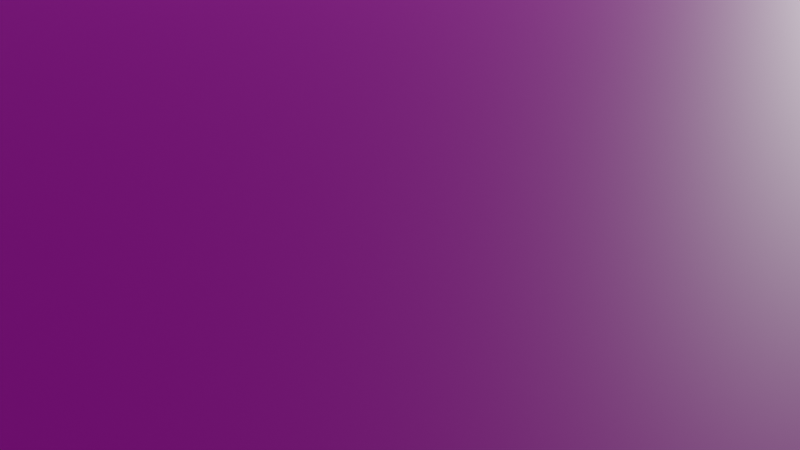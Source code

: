 # Source: castle.blend  (saved by Blender 3.5.10; exported with 4.5.12 LTS)
import bpy
from mathutils import Matrix  # noqa: F401  (used for matrix-valued properties, if any)

bpy.ops.wm.read_factory_settings(use_empty=True)
scene = bpy.context.scene
scene.name = 'Scene'

# ---- collections
col_collection = bpy.data.collections.new('Collection'); scene.collection.children.link(col_collection)

# ---- images (referenced by path relative to the original .blend; pixels are not part of the script)
import os
ASSET_DIR = os.environ.get("B2B_ASSET_DIR", "")  # directory of the original .blend (textures are referenced by path, not embedded)
HERE = os.path.dirname(os.path.abspath(__file__))  # packed textures are extracted next to this script under _unpacked/

def load_image(name, relpath, width, height, colorspace="sRGB"):
    """Load a texture the original file referenced (path relative to the .blend, or extracted next to this script)."""
    p = next((c for c in (os.path.join(HERE, relpath), os.path.join(ASSET_DIR, relpath)) if relpath and os.path.exists(c)), "")
    if p:
        img = bpy.data.images.load(p, check_existing=True)
        img.name = name
    else:  # same state as the original file: an image datablock whose file is absent (Cycles renders it pink)
        img = bpy.data.images.new(name, width, height)
        img.source = "FILE"
        img.filepath = "//" + (relpath or name)
    img.colorspace_settings.name = colorspace
    return img
img_diffusecolor_texture = load_image('DiffuseColor_Texture', 'GridBox_Default.png', 1024, 1024, 'sRGB')
img_diffusecolor_texture_001 = load_image('DiffuseColor_Texture.001', 'GridBox_Default.png', 1024, 1024, 'Non-Color')

# ---- materials (node trees are filled in below, after node groups)
mat_probuilderdefault = bpy.data.materials.new('ProBuilderDefault')
mat_probuilderdefault.surface_render_method = 'BLENDED'
mat_probuilderdefault.blend_method = 'BLEND'
mat_probuilderdefault.use_transparency_overlap = False
mat_probuilderdefault.show_transparent_back = False
mat_probuilderdefault.use_transparent_shadow = False
mat_probuilderdefault.diffuse_color = (1.0, 1.0, 1.0, 1.0)
mat_probuilderdefault.roughness = 0.5528

# ---- material node trees
mat_probuilderdefault.use_nodes = True; mat_probuilderdefault.node_tree.nodes.clear()
_N = mat_probuilderdefault.node_tree.nodes; _L = mat_probuilderdefault.node_tree.links
n0 = _N.new('ShaderNodeBsdfPrincipled'); n0.name = 'Principled BSDF'; n0.location = (10, 300)
n0.distribution = 'GGX'
n0.subsurface_method = 'RANDOM_WALK_SKIN'
n0.inputs[2].default_value = 0.5528
n0.inputs[3].default_value = 1.45
n0.inputs[27].default_value = (0.0, 0.0, 0.0, 1.0)
n0.inputs[28].default_value = 1.0
n1 = _N.new('ShaderNodeOutputMaterial'); n1.name = 'Material Output'; n1.location = (300, 300)
n2 = _N.new('ShaderNodeNormalMap'); n2.name = 'Normal Map'; n2.location = (-300, -300)
n2.label = 'Normal/Map'
n2.inputs[0].default_value = 0.0
n3 = _N.new('ShaderNodeTexImage'); n3.name = 'Image Texture'; n3.location = (-300, 600)
n3.image = img_diffusecolor_texture
n4 = _N.new('ShaderNodeTexImage'); n4.name = 'Image Texture.001'; n4.location = (-300, 0)
n4.image = img_diffusecolor_texture_001
_L.new(n0.outputs[0], n1.inputs[0])
_L.new(n2.outputs[0], n0.inputs[5])
_L.new(n3.outputs[0], n0.inputs[0])
_L.new(n4.outputs[1], n0.inputs[4])
n1.is_active_output = True

# ---- world
world_world = bpy.data.worlds.new('World'); scene.world = world_world
world_world.use_nodes = True; world_world.node_tree.nodes.clear()
_N = world_world.node_tree.nodes; _L = world_world.node_tree.links
n0 = _N.new('ShaderNodeOutputWorld'); n0.name = 'World Output'; n0.location = (300, 300)
n1 = _N.new('ShaderNodeBackground'); n1.name = 'Background'; n1.location = (10, 300)
n1.inputs[0].default_value = (0.05088, 0.05088, 0.05088, 1.0)
_L.new(n1.outputs[0], n0.inputs[0])
n0.is_active_output = True
world_world.color = (0.05088, 0.05088, 0.05088)
world_world.use_sun_shadow = False
world_world.sun_shadow_jitter_overblur = 0.0

# ---- cameras
cam_camera = bpy.data.cameras.new('Camera')
cam_camera.clip_end = 100.0
cam_camera.ortho_scale = 7.314

# ---- lights
light_light = bpy.data.lights.new('Light', 'POINT')
light_light.transmission_factor = 0.0
light_light.energy = 1000.0
light_light.shadow_soft_size = 0.1
light_light.shadow_maximum_resolution = 0.006
light_light.use_absolute_resolution = True

# ---- meshes
me_scene = bpy.data.meshes.new('Scene')
me_scene.from_pydata([(-189.9, 0.01001, 1325.0), (-241.4, 310.1, 1278.0), (-763.5, 310.1, 1278.0), (-770.0, 0.01001, 1325.0), (-934.7, 0.01001, 1325.0), (-1099.0, 0.01001, 1325.0), (-1048.0, 310.1, 1278.0), (-927.9, 310.1, 1278.0), (-1099.0, 0.01001, 1129.0), (-1099.0, 0.01001, 932.4), (-1048.0, 310.1, 979.2), (-1048.0, 310.1, 1129.0), (-189.9, 0.01001, 932.4), (-241.4, 310.1, 979.2), (-189.9, 0.01001, 1129.0), (-241.4, 310.1, 1129.0), (-763.5, 310.1, 979.2), (-763.5, 310.1, 1129.0), (-770.0, 0.01001, 932.4), (-770.0, 0.01001, 1129.0), (-927.9, 310.1, 979.2), (-927.9, 310.1, 1129.0), (-934.7, 0.01001, 1129.0), (-934.7, 0.01001, 932.4), (-765.5, 196.4, 964.7), (-930.0, 195.6, 964.6)], [], [(11, 7, 21), (6, 7, 11), (10, 21, 20), (11, 21, 10), (16, 15, 13), (17, 15, 16), (17, 1, 15), (2, 1, 17), (21, 2, 17), (7, 2, 21), (7, 6, 4), (4, 6, 5), (2, 7, 3), (3, 7, 4), (3, 0, 1), (3, 1, 2), (22, 8, 9), (22, 9, 23), (14, 19, 18), (14, 18, 12), (19, 22, 23), (19, 23, 18), (0, 3, 19), (0, 19, 14), (3, 4, 22), (3, 22, 19), (4, 5, 8), (4, 8, 22), (24, 12, 18), (12, 24, 13), (13, 24, 16), (25, 18, 23), (25, 24, 18), (25, 9, 10), (25, 23, 9), (10, 20, 25), (16, 24, 17), (20, 21, 25), (11, 10, 8), (8, 10, 9), (8, 5, 6), (8, 6, 11), (1, 14, 15), (0, 14, 1), (13, 14, 12), (13, 15, 14)])
me_scene.polygons.foreach_set('use_smooth', [True] * 46)
_k = set([(0, 1), (0, 3), (0, 14), (1, 2), (1, 15), (2, 7), (2, 21), (3, 4), (4, 5), (5, 6), (5, 8), (6, 7), (6, 11), (8, 9), (9, 10), (9, 23), (10, 11), (10, 20), (12, 13), (12, 14), (12, 18), (13, 15), (13, 16), (16, 17), (16, 24), (18, 23), (18, 24), (20, 21), (20, 25)])
me_scene.attributes.new('sharp_edge', 'BOOLEAN', 'EDGE').data.foreach_set('value', [ (min(e.vertices), max(e.vertices)) in _k for e in me_scene.edges])
_uv = me_scene.uv_layers.new(name='UVSet0')
_uv.uv.foreach_set('vector', [8.58, -1.961, 7.38, -0.4681, 7.38, -1.961, 8.58, -0.4681, 7.38, -0.4681, 8.58, -1.961, 8.58, -3.454, 7.38, -1.961, 7.38, -3.454, 8.58, -1.961, 7.38, -1.961, 8.58, -3.454, 5.736, -3.454, 0.5153, -1.961, 0.5153, -3.454, 5.736, -1.961, 0.5153, -1.961, 5.736, -3.454, 5.736, -1.961, 0.5153, -0.4681, 0.5153, -1.961, 5.736, -0.4681, 0.5153, -0.4681, 5.736, -1.961, 7.38, -1.961, 5.736, -0.4681, 5.736, -1.961, 7.38, -0.4681, 5.736, -0.4681, 7.38, -1.961, -7.38, 3.136, -8.58, 3.136, -7.448, 0.0, -7.448, 0.0, -8.58, 3.136, -9.095, 0.0, -5.736, 3.136, -7.38, 3.136, -5.801, 0.0, -5.801, 0.0, -7.38, 3.136, -7.448, 0.0, -5.801, 0.0, 4.768e-07, 0.0, -0.5153, 3.136, -5.801, 0.0, -0.5153, 3.136, -5.736, 3.136, -7.448, -1.961, -9.095, -1.961, -9.095, -3.923, -7.448, -1.961, -9.095, -3.923, -7.448, -3.923, 4.768e-07, -1.961, -5.801, -1.961, -5.801, -3.923, 4.768e-07, -1.961, -5.801, -3.923, 4.768e-07, -3.923, -5.801, -1.961, -7.448, -1.961, -7.448, -3.923, -5.801, -1.961, -7.448, -3.923, -5.801, -3.923, 4.768e-07, 0.0, -5.801, 0.0, -5.801, -1.961, 4.768e-07, 0.0, -5.801, -1.961, 4.768e-07, -1.961, -5.801, 0.0, -7.448, 0.0, -7.448, -1.961, -5.801, 0.0, -7.448, -1.961, -5.801, -1.961, -7.448, 0.0, -9.095, 0.0, -9.095, -1.961, -7.448, 0.0, -9.095, -1.961, -7.448, -1.961, 5.756, 1.58, -4.402e-07, -0.5855, 5.801, -0.5855, -4.402e-07, -0.5855, 5.756, 1.58, 0.5153, 2.55, 0.5153, 2.55, 5.756, 1.58, 5.736, 2.55, 7.401, 1.572, 5.801, -0.5855, 7.448, -0.5855, 7.401, 1.572, 5.756, 1.58, 5.801, -0.5855, 7.401, 1.572, 9.095, -0.5855, 8.58, 2.55, 7.401, 1.572, 7.448, -0.5855, 9.095, -0.5855, 8.58, 2.55, 7.38, 2.55, 7.401, 1.572, 9.792, 2.966, 9.647, 1.829, 11.29, 2.966, -9.792, 2.929, -11.29, 2.929, -9.646, 1.784, -1.961, 1.652, -3.454, 1.652, -1.961, -1.491, -1.961, -1.491, -3.454, 1.652, -3.923, -1.491, -1.961, -1.491, 0.0, -1.491, -0.4681, 1.652, -1.961, -1.491, -0.4681, 1.652, -1.961, 1.652, 0.4681, 3.143, 1.961, -7.817e-08, 1.961, 3.143, 0.0, -7.817e-08, 1.961, -7.817e-08, 0.4681, 3.143, 3.454, 3.143, 1.961, -7.817e-08, 3.923, -7.817e-08, 3.454, 3.143, 1.961, 3.143, 1.961, -7.817e-08])
_uv.active_render = True
_uv = me_scene.uv_layers.new(name='UVSet2')
_uv.uv.foreach_set('vector', [0.0, 0.0, 0.0, 0.0, 0.0, 0.0, 0.0, 0.0, 0.0, 0.0, 0.0, 0.0, 0.0, 0.0, 0.0, 0.0, 0.0, 0.0, 0.0, 0.0, 0.0, 0.0, 0.0, 0.0, 0.0, 0.0, 0.0, 0.0, 0.0, 0.0, 0.0, 0.0, 0.0, 0.0, 0.0, 0.0, 0.0, 0.0, 0.0, 0.0, 0.0, 0.0, 0.0, 0.0, 0.0, 0.0, 0.0, 0.0, 0.0, 0.0, 0.0, 0.0, 0.0, 0.0, 0.0, 0.0, 0.0, 0.0, 0.0, 0.0, 0.0, 0.0, 0.0, 0.0, 0.0, 0.0, 0.0, 0.0, 0.0, 0.0, 0.0, 0.0, 0.0, 0.0, 0.0, 0.0, 0.0, 0.0, 0.0, 0.0, 0.0, 0.0, 0.0, 0.0, 0.0, 0.0, 0.0, 0.0, 0.0, 0.0, 0.0, 0.0, 0.0, 0.0, 0.0, 0.0, 0.0, 0.0, 0.0, 0.0, 0.0, 0.0, 0.0, 0.0, 0.0, 0.0, 0.0, 0.0, 0.0, 0.0, 0.0, 0.0, 0.0, 0.0, 0.0, 0.0, 0.0, 0.0, 0.0, 0.0, 0.0, 0.0, 0.0, 0.0, 0.0, 0.0, 0.0, 0.0, 0.0, 0.0, 0.0, 0.0, 0.0, 0.0, 0.0, 0.0, 0.0, 0.0, 0.0, 0.0, 0.0, 0.0, 0.0, 0.0, 0.0, 0.0, 0.0, 0.0, 0.0, 0.0, 0.0, 0.0, 0.0, 0.0, 0.0, 0.0, 0.0, 0.0, 0.0, 0.0, 0.0, 0.0, 0.0, 0.0, 0.0, 0.0, 0.0, 0.0, 0.0, 0.0, 0.0, 0.0, 0.0, 0.0, 0.0, 0.0, 0.0, 0.0, 0.0, 0.0, 0.0, 0.0, 0.0, 0.0, 0.0, 0.0, 0.0, 0.0, 0.0, 0.0, 0.0, 0.0, 0.0, 0.0, 0.0, 0.0, 0.0, 0.0, 0.0, 0.0, 0.0, 0.0, 0.0, 0.0, 0.0, 0.0, 0.0, 0.0, 0.0, 0.0, 0.0, 0.0, 0.0, 0.0, 0.0, 0.0, 0.0, 0.0, 0.0, 0.0, 0.0, 0.0, 0.0, 0.0, 0.0, 0.0, 0.0, 0.0, 0.0, 0.0, 0.0, 0.0, 0.0, 0.0, 0.0, 0.0, 0.0, 0.0, 0.0, 0.0, 0.0, 0.0, 0.0, 0.0, 0.0, 0.0, 0.0, 0.0, 0.0, 0.0, 0.0, 0.0, 0.0, 0.0, 0.0, 0.0, 0.0, 0.0, 0.0, 0.0, 0.0, 0.0, 0.0, 0.0, 0.0, 0.0, 0.0, 0.0, 0.0, 0.0, 0.0, 0.0, 0.0, 0.0, 0.0, 0.0])
_uv = me_scene.uv_layers.new(name='UVSet3')
_uv.uv.foreach_set('vector', [0.0, 0.0, 0.0, 0.0, 0.0, 0.0, 0.0, 0.0, 0.0, 0.0, 0.0, 0.0, 0.0, 0.0, 0.0, 0.0, 0.0, 0.0, 0.0, 0.0, 0.0, 0.0, 0.0, 0.0, 0.0, 0.0, 0.0, 0.0, 0.0, 0.0, 0.0, 0.0, 0.0, 0.0, 0.0, 0.0, 0.0, 0.0, 0.0, 0.0, 0.0, 0.0, 0.0, 0.0, 0.0, 0.0, 0.0, 0.0, 0.0, 0.0, 0.0, 0.0, 0.0, 0.0, 0.0, 0.0, 0.0, 0.0, 0.0, 0.0, 0.0, 0.0, 0.0, 0.0, 0.0, 0.0, 0.0, 0.0, 0.0, 0.0, 0.0, 0.0, 0.0, 0.0, 0.0, 0.0, 0.0, 0.0, 0.0, 0.0, 0.0, 0.0, 0.0, 0.0, 0.0, 0.0, 0.0, 0.0, 0.0, 0.0, 0.0, 0.0, 0.0, 0.0, 0.0, 0.0, 0.0, 0.0, 0.0, 0.0, 0.0, 0.0, 0.0, 0.0, 0.0, 0.0, 0.0, 0.0, 0.0, 0.0, 0.0, 0.0, 0.0, 0.0, 0.0, 0.0, 0.0, 0.0, 0.0, 0.0, 0.0, 0.0, 0.0, 0.0, 0.0, 0.0, 0.0, 0.0, 0.0, 0.0, 0.0, 0.0, 0.0, 0.0, 0.0, 0.0, 0.0, 0.0, 0.0, 0.0, 0.0, 0.0, 0.0, 0.0, 0.0, 0.0, 0.0, 0.0, 0.0, 0.0, 0.0, 0.0, 0.0, 0.0, 0.0, 0.0, 0.0, 0.0, 0.0, 0.0, 0.0, 0.0, 0.0, 0.0, 0.0, 0.0, 0.0, 0.0, 0.0, 0.0, 0.0, 0.0, 0.0, 0.0, 0.0, 0.0, 0.0, 0.0, 0.0, 0.0, 0.0, 0.0, 0.0, 0.0, 0.0, 0.0, 0.0, 0.0, 0.0, 0.0, 0.0, 0.0, 0.0, 0.0, 0.0, 0.0, 0.0, 0.0, 0.0, 0.0, 0.0, 0.0, 0.0, 0.0, 0.0, 0.0, 0.0, 0.0, 0.0, 0.0, 0.0, 0.0, 0.0, 0.0, 0.0, 0.0, 0.0, 0.0, 0.0, 0.0, 0.0, 0.0, 0.0, 0.0, 0.0, 0.0, 0.0, 0.0, 0.0, 0.0, 0.0, 0.0, 0.0, 0.0, 0.0, 0.0, 0.0, 0.0, 0.0, 0.0, 0.0, 0.0, 0.0, 0.0, 0.0, 0.0, 0.0, 0.0, 0.0, 0.0, 0.0, 0.0, 0.0, 0.0, 0.0, 0.0, 0.0, 0.0, 0.0, 0.0, 0.0, 0.0, 0.0, 0.0, 0.0, 0.0, 0.0, 0.0, 0.0, 0.0, 0.0, 0.0, 0.0, 0.0, 0.0, 0.0])
me_scene.materials.append(mat_probuilderdefault)
me_scene.update()
me_scene.normals_split_custom_set([tuple(v) for v in zip(*[iter([0.0, 1.0, 0.0, 0.0, 1.0, 0.0, 0.0, 1.0, 0.0, 0.0, 1.0, 0.0, 0.0, 1.0, 0.0, 0.0, 1.0, 0.0, 0.0, 1.0, 0.0, 0.0, 1.0, 0.0, 0.0, 1.0, 0.0, 0.0, 1.0, 0.0, 0.0, 1.0, 0.0, 0.0, 1.0, 0.0, 0.0, 1.0, 0.0, 0.0, 1.0, 0.0, 0.0, 1.0, 0.0, 0.0, 1.0, 0.0, 0.0, 1.0, 0.0, 0.0, 1.0, 0.0, 0.0, 1.0, 0.0, 0.0, 1.0, 0.0, 0.0, 1.0, 0.0, 0.0, 1.0, 0.0, 0.0, 1.0, 0.0, 0.0, 1.0, 0.0, 0.0, 1.0, 0.0, 0.0, 1.0, 0.0, 0.0, 1.0, 0.0, 0.0, 1.0, 0.0, 0.0, 1.0, 0.0, 0.0, 1.0, 0.0, 0.0, 0.1493, 0.9888, 0.0, 0.1493, 0.9888, 0.0, 0.1493, 0.9888, 0.0, 0.1493, 0.9888, 0.0, 0.1493, 0.9888, 0.0, 0.1493, 0.9888, 0.0, 0.1493, 0.9888, 0.0, 0.1493, 0.9888, 0.0, 0.1493, 0.9888, 0.0, 0.1493, 0.9888, 0.0, 0.1493, 0.9888, 0.0, 0.1493, 0.9888, 0.0, 0.1493, 0.9888, 0.0, 0.1493, 0.9888, 0.0, 0.1493, 0.9888, 0.0, 0.1493, 0.9888, 0.0, 0.1493, 0.9888, 0.0, 0.1493, 0.9888, 0.0, -1.0, 0.0, 0.0, -1.0, 0.0, 0.0, -1.0, 0.0, 0.0, -1.0, 0.0, 0.0, -1.0, 0.0, 0.0, -1.0, 0.0, 0.0, -1.0, 0.0, 0.0, -1.0, 0.0, 0.0, -1.0, 0.0, 0.0, -1.0, 0.0, 0.0, -1.0, 0.0, 0.0, -1.0, 0.0, 0.0, -1.0, 0.0, 0.0, -1.0, 0.0, 0.0, -1.0, 0.0, 0.0, -1.0, 0.0, 0.0, -1.0, 0.0, 0.0, -1.0, 0.0, 0.0, -1.0, 0.0, 0.0, -1.0, 0.0, 0.0, -1.0, 0.0, 0.0, -1.0, 0.0, 0.0, -1.0, 0.0, 0.0, -1.0, 0.0, 0.0, -1.0, 0.0, 0.0, -1.0, 0.0, 0.0, -1.0, 0.0, 0.0, -1.0, 0.0, 0.0, -1.0, 0.0, 0.0, -1.0, 0.0, 0.0, -1.0, 0.0, 0.0, -1.0, 0.0, 0.0, -1.0, 0.0, 0.0, -1.0, 0.0, 0.0, -1.0, 0.0, 0.0, -1.0, 0.0, -0.001236, 0.1499, -0.9887, -0.002446, 0.1554, -0.9878, 0.0, 0.1624, -0.9867, -0.002446, 0.1554, -0.9878, -0.001236, 0.1499, -0.9887, -0.002446, 0.1374, -0.9905, -0.002446, 0.1374, -0.9905, -0.001236, 0.1499, -0.9887, 0.0, 0.1264, -0.992, 0.003877, 0.152, -0.9884, -2.691e-05, 0.1624, -0.9867, 0.0, 0.1625, -0.9867, 0.003877, 0.152, -0.9884, -0.001237, 0.1499, -0.9887, -2.691e-05, 0.1624, -0.9867, 0.003877, 0.152, -0.9884, 0.009669, 0.1543, -0.988, 0.009681, 0.1363, -0.9906, 0.003877, 0.152, -0.9884, 0.0, 0.1625, -0.9867, 0.009669, 0.1543, -0.988, 0.009681, 0.1363, -0.9906, 0.0, 0.1265, -0.992, 0.003877, 0.152, -0.9884, -0.9998, 0.01754, 0.0, -0.9998, 0.01754, 0.0, -0.9998, 0.01754, 0.0, 0.9998, -0.01849, 0.0, 0.9998, -0.01849, 0.0, 0.9998, -0.01849, 0.0, -0.9865, 0.1639, 0.0, -0.9865, 0.1639, 0.0, -0.9865, 0.1639, 0.0, -0.9865, 0.1639, 0.0, -0.9865, 0.1639, 0.0, -0.9865, 0.1639, 0.0, -0.9865, 0.1639, 0.0, -0.9865, 0.1639, 0.0, -0.9865, 0.1639, 0.0, -0.9865, 0.1639, 0.0, -0.9865, 0.1639, 0.0, -0.9865, 0.1639, 0.0, 0.9865, 0.1639, 0.0, 0.9865, 0.1639, 0.0, 0.9865, 0.1639, 0.0, 0.9865, 0.1639, 0.0, 0.9865, 0.1639, 0.0, 0.9865, 0.1639, 0.0, 0.9865, 0.1639, 0.0, 0.9865, 0.1639, 0.0, 0.9865, 0.1639, 0.0, 0.9865, 0.1639, 0.0, 0.9865, 0.1639, 0.0, 0.9865, 0.1639, 0.0])] * 3)])
me_scene_001 = bpy.data.meshes.new('Scene.001')
me_scene_001.from_pydata([(0.0001221, 0.0, 123.2), (-909.5, 0.0, 123.2), (2.782, 299.7, 12.0), (-858.0, 299.7, 12.0), (-909.5, 0.0, -515.4), (-858.0, 299.7, -404.3), (4.596e-05, 0.0, -515.4), (2.782, 299.7, -404.3)], [], [(0, 3, 1), (3, 4, 1), (5, 6, 4), (6, 2, 0), (2, 5, 3), (6, 1, 4), (0, 2, 3), (3, 5, 4), (5, 7, 6), (6, 7, 2), (2, 7, 5), (6, 0, 1)])
me_scene_001.polygons.foreach_set('use_smooth', [True] * 12)
_k = set([(0, 1), (0, 2), (0, 6), (1, 3), (1, 4), (2, 3), (2, 7), (3, 5), (4, 5), (4, 6), (5, 7), (6, 7)])
me_scene_001.attributes.new('sharp_edge', 'BOOLEAN', 'EDGE').data.foreach_set('value', [ (min(e.vertices), max(e.vertices)) in _k for e in me_scene_001.edges])
_uv = me_scene_001.uv_layers.new(name='UVSet0')
_uv.uv.foreach_set('vector', [1.205e-06, -0.4284, -8.58, 2.768, -9.095, -0.4284, 0.12, 1.5, -5.154, -1.541, 1.232, -1.541, 8.58, 1.404, -4.596e-07, -1.793, 9.095, -1.793, 5.154, 9.971e-09, -0.12, 2.997, -1.232, 9.971e-09, -0.02782, 0.12, 8.58, -4.043, 8.58, 0.12, 4.596e-07, -5.154, -9.095, 1.232, -9.095, -5.154, 1.205e-06, -0.4284, 0.02782, 2.768, -8.58, 2.768, 0.12, 1.5, -4.043, 1.5, -5.154, -1.541, 8.58, 1.404, -0.02782, 1.404, -4.596e-07, -1.793, 5.154, 9.971e-09, 4.043, 2.997, -0.12, 2.997, -0.02782, 0.12, -0.02782, -4.043, 8.58, -4.043, 4.596e-07, -5.154, 1.221e-06, 1.232, -9.095, 1.232])
me_scene_001.materials.append(mat_probuilderdefault)
me_scene_001.update()
me_scene_001.normals_split_custom_set([tuple(v) for v in zip(*[iter([2.119e-07, 0.3478, 0.9376, 6.625e-08, 0.3478, 0.9376, 1.344e-08, 0.3478, 0.9376, -0.9855, 0.1695, 0.0, -0.9855, 0.1695, 0.0, -0.9855, 0.1695, 0.0, -1.404e-07, 0.3478, -0.9376, -5.276e-07, 0.3478, -0.9376, 0.0, 0.3478, -0.9376, 1.0, -0.009283, -1.192e-07, 1.0, -0.009284, -1.191e-07, 1.0, -0.009284, -1.19e-07, 0.0, 1.0, -6.221e-08, 0.0, 1.0, -2.501e-08, 0.0, 1.0, 0.0, 0.0, -1.0, 0.0, 0.0, -1.0, 0.0, 0.0, -1.0, 0.0, 2.119e-07, 0.3478, 0.9376, 2.698e-07, 0.3478, 0.9376, 6.625e-08, 0.3478, 0.9376, -0.9855, 0.1695, 0.0, -0.9855, 0.1695, 0.0, -0.9855, 0.1695, 0.0, -1.404e-07, 0.3478, -0.9376, -6.815e-07, 0.3478, -0.9376, -5.276e-07, 0.3478, -0.9376, 1.0, -0.009283, -1.192e-07, 1.0, -0.009283, -1.194e-07, 1.0, -0.009284, -1.191e-07, 0.0, 1.0, -6.221e-08, 0.0, 1.0, -8.722e-08, 0.0, 1.0, -2.501e-08, 0.0, -1.0, 0.0, 0.0, -1.0, 0.0, 0.0, -1.0, 0.0])] * 3)])
me_scene_002 = bpy.data.meshes.new('Scene.002')
me_scene_002.from_pydata([(-1771.0, 0.0, -51.12), (-1771.0, 0.0, -1406.0), (-1633.0, 691.9, -189.0), (-1633.0, 691.9, -1268.0), (-22.51, 0.0, -1406.0), (-22.51, 0.0, -51.12), (-160.6, 691.9, -1268.0), (-160.6, 691.9, -189.0), (-309.0, 0.0, -51.12), (-309.0, 691.9, -189.0), (-309.0, 0.0, -1406.0), (-309.0, 691.9, -1268.0)], [], [(2, 1, 0), (6, 5, 4), (7, 8, 5), (2, 8, 9), (6, 10, 11), (9, 6, 11), (2, 11, 3), (4, 8, 10), (10, 0, 1), (2, 3, 1), (6, 7, 5), (7, 9, 8), (2, 0, 8), (6, 4, 10), (9, 7, 6), (2, 9, 11), (4, 5, 8), (10, 8, 0)])
me_scene_002.polygons.foreach_set('use_smooth', [True] * 18)
_k = set([(0, 1), (0, 2), (0, 8), (2, 3), (2, 9), (4, 5), (4, 6), (4, 10), (5, 7), (5, 8), (6, 7), (6, 11), (7, 9), (8, 10)])
me_scene_002.attributes.new('sharp_edge', 'BOOLEAN', 'EDGE').data.foreach_set('value', [ (min(e.vertices), max(e.vertices)) in _k for e in me_scene_002.edges])
_uv = me_scene_002.uv_layers.new(name='UVSet0')
_uv.uv.foreach_set('vector', [-1.89, 3.589, -14.06, -3.466, -0.5112, -3.466, 12.68, 7.1, 0.5112, 0.04406, 14.06, 0.04406, -1.606, 7.155, -3.09, 0.09994, -0.2251, 0.09994, -16.33, 7.155, -3.09, 0.09994, -3.09, 7.155, 1.606, 4.307, 3.09, -2.748, 3.09, 4.307, 3.09, -1.89, 1.606, -12.68, 3.09, -12.68, 16.33, -1.89, 3.09, -12.68, 16.33, -12.68, -0.2251, -14.06, -3.09, -0.5112, -3.09, -14.06, -3.09, -14.06, -17.71, -0.5112, -17.71, -14.06, -1.89, 3.589, -12.68, 3.589, -14.06, -3.466, 12.68, 7.1, 1.89, 7.1, 0.5112, 0.04406, -1.606, 7.155, -3.09, 7.155, -3.09, 0.09994, -16.33, 7.155, -17.71, 0.09994, -3.09, 0.09994, 1.606, 4.307, 0.2251, -2.748, 3.09, -2.748, 3.09, -1.89, 1.606, -1.89, 1.606, -12.68, 16.33, -1.89, 3.09, -1.89, 3.09, -12.68, -0.2251, -14.06, -0.2251, -0.5112, -3.09, -0.5112, -3.09, -14.06, -3.09, -0.5112, -17.71, -0.5112])
me_scene_002.materials.append(mat_probuilderdefault)
me_scene_002.update()
me_scene_002.normals_split_custom_set([tuple(v) for v in zip(*[iter([-0.9807, 0.1957, 0.0, -0.9807, 0.1957, 0.0, -0.9807, 0.1957, 0.0, 0.9807, 0.1957, 0.0, 0.9807, 0.1957, 0.0, 0.9807, 0.1957, 0.0, 0.0, 0.1955, 0.9807, 0.0, 0.1955, 0.9807, 0.0, 0.1955, 0.9807, 0.0, 0.1955, 0.9807, 0.0, 0.1955, 0.9807, 0.0, 0.1955, 0.9807, 0.0, 0.1955, -0.9807, 0.0, 0.1955, -0.9807, 0.0, 0.1955, -0.9807, 0.0, 1.0, 0.0, 0.0, 1.0, 0.0, 0.0, 1.0, 0.0, 0.0, 1.0, 0.0, 0.0, 1.0, 0.0, 0.0, 1.0, 0.0, 0.0, -1.0, 0.0, 0.0, -1.0, 0.0, 0.0, -1.0, 0.0, 0.0, -1.0, 0.0, 0.0, -1.0, 0.0, 0.0, -1.0, 0.0, -0.9807, 0.1957, 0.0, -0.9807, 0.1957, 0.0, -0.9807, 0.1957, 0.0, 0.9807, 0.1957, 0.0, 0.9807, 0.1957, 0.0, 0.9807, 0.1957, 0.0, 0.0, 0.1955, 0.9807, 0.0, 0.1955, 0.9807, 0.0, 0.1955, 0.9807, 0.0, 0.1955, 0.9807, 0.0, 0.1955, 0.9807, 0.0, 0.1955, 0.9807, 0.0, 0.1955, -0.9807, 0.0, 0.1955, -0.9807, 0.0, 0.1955, -0.9807, 0.0, 1.0, 0.0, 0.0, 1.0, 0.0, 0.0, 1.0, 0.0, 0.0, 1.0, 0.0, 0.0, 1.0, 0.0, 0.0, 1.0, 0.0, 0.0, -1.0, 0.0, 0.0, -1.0, 0.0, 0.0, -1.0, 0.0, 0.0, -1.0, 0.0, 0.0, -1.0, 0.0, 0.0, -1.0, 0.0])] * 3)])
me_scene_003 = bpy.data.meshes.new('Scene.003')
me_scene_003.from_pydata([(2148.0, 0.0, 657.5), (0.0, 0.0, 657.5), (2067.0, 596.7, 595.8), (80.54, 596.7, 595.8), (0.0, 0.0, 2.384e-05), (80.54, 596.7, 61.64), (2148.0, 0.0, 2.384e-05), (2067.0, 596.7, 61.64)], [], [(0, 3, 1), (3, 4, 1), (5, 6, 4), (7, 0, 6), (7, 3, 2), (0, 4, 6), (0, 2, 3), (3, 5, 4), (5, 7, 6), (7, 2, 0), (7, 5, 3), (0, 1, 4)])
me_scene_003.polygons.foreach_set('use_smooth', [True] * 12)
_k = set([(0, 1), (0, 2), (0, 6), (1, 3), (1, 4), (2, 3), (2, 7), (3, 5), (4, 5), (4, 6), (5, 7), (6, 7)])
me_scene_003.attributes.new('sharp_edge', 'BOOLEAN', 'EDGE').data.foreach_set('value', [ (min(e.vertices), max(e.vertices)) in _k for e in me_scene_003.edges])
_uv = me_scene_003.uv_layers.new(name='UVSet0')
_uv.uv.foreach_set('vector', [21.48, -0.6756, 0.8054, 5.323, 0.0, -0.6756, 5.958, 6.021, 2.384e-07, 0.0, 6.575, 0.0, -0.8054, 5.999, -21.48, 2.45e-08, 0.0, 2.45e-08, -0.6164, 3.148, -6.575, -2.873, -2.384e-07, -2.873, -20.67, 0.6164, -0.8054, 5.958, -20.67, 5.958, 21.48, 6.575, 0.0, 2.384e-07, 21.48, 2.384e-07, 21.48, -0.6756, 20.67, 5.323, 0.8054, 5.323, 5.958, 6.021, 0.6164, 6.021, 2.384e-07, 0.0, -0.8054, 5.999, -20.67, 5.999, -21.48, 2.45e-08, -0.6164, 3.148, -5.958, 3.148, -6.575, -2.873, -20.67, 0.6164, -0.8054, 0.6164, -0.8054, 5.958, 21.48, 6.575, 0.0, 6.575, 0.0, 2.384e-07])
me_scene_003.materials.append(mat_probuilderdefault)
me_scene_003.update()
me_scene_003.normals_split_custom_set([tuple(v) for v in zip(*[iter([0.0, 0.1028, 0.9947, 0.0, 0.1028, 0.9947, 0.0, 0.1028, 0.9947, -0.991, 0.1338, 0.0, -0.991, 0.1338, 0.0, -0.991, 0.1338, 0.0, 0.0, 0.1028, -0.9947, 0.0, 0.1028, -0.9947, 0.0, 0.1028, -0.9947, 0.991, 0.1338, 0.0, 0.991, 0.1338, 0.0, 0.991, 0.1338, 0.0, 0.0, 1.0, 0.0, 0.0, 1.0, 0.0, 0.0, 1.0, 0.0, 0.0, -1.0, 0.0, 0.0, -1.0, 0.0, 0.0, -1.0, 0.0, 0.0, 0.1028, 0.9947, 0.0, 0.1028, 0.9947, 0.0, 0.1028, 0.9947, -0.991, 0.1338, 0.0, -0.991, 0.1338, 0.0, -0.991, 0.1338, 0.0, 0.0, 0.1028, -0.9947, 0.0, 0.1028, -0.9947, 0.0, 0.1028, -0.9947, 0.991, 0.1338, 0.0, 0.991, 0.1338, 0.0, 0.991, 0.1338, 0.0, 0.0, 1.0, 0.0, 0.0, 1.0, 0.0, 0.0, 1.0, 0.0, 0.0, -1.0, 0.0, 0.0, -1.0, 0.0, 0.0, -1.0, 0.0])] * 3)])
me_scene_004 = bpy.data.meshes.new('Scene.004')
me_scene_004.from_pydata([(-94.73, 598.6, 350.6), (-589.5, 598.6, 350.6), (-94.73, 598.6, -86.74), (-589.5, 598.6, -86.74), (-43.14, 0.0, -86.74), (-641.1, 0.0, -86.74), (-43.14, 0.0, 350.6), (-641.1, 0.0, 350.6), (-615.3, 299.6, 350.6), (-68.94, 299.6, 350.6), (-615.3, 299.6, -86.74), (-68.94, 299.6, -86.74)], [], [(2, 1, 0), (6, 5, 4), (1, 9, 0), (1, 10, 8), (11, 5, 10), (11, 3, 2), (4, 9, 6), (11, 0, 9), (2, 3, 1), (6, 7, 5), (1, 8, 9), (1, 3, 10), (11, 4, 5), (11, 10, 3), (4, 11, 9), (11, 2, 0)])
me_scene_004.polygons.foreach_set('use_smooth', [True] * 16)
_k = set([(0, 1), (0, 2), (0, 9), (1, 3), (1, 8), (2, 3), (2, 11), (3, 10), (4, 5), (4, 6), (4, 11), (10, 11)])
me_scene_004.attributes.new('sharp_edge', 'BOOLEAN', 'EDGE').data.foreach_set('value', [ (min(e.vertices), max(e.vertices)) in _k for e in me_scene_004.edges])
_uv = me_scene_004.uv_layers.new(name='UVSet0')
_uv.uv.foreach_set('vector', [0.9473, -0.8674, 5.895, 3.506, 0.9473, 3.506, -0.4314, 3.506, -6.411, -0.8674, -0.4314, -0.8674, -5.895, 5.986, -0.6894, 2.996, -0.9473, 5.986, 3.506, 5.457, -0.8674, 2.456, 3.506, 2.456, 0.6894, 2.996, 6.411, 0.0, 6.153, 2.996, 0.6894, 2.996, 5.895, 5.986, 0.9473, 5.986, 0.8674, 0.03704, -3.506, 3.045, -3.506, 0.03704, 0.8674, 3.045, -3.506, 6.045, -3.506, 3.045, 0.9473, -0.8674, 5.895, -0.8674, 5.895, 3.506, -0.4314, 3.506, -6.411, 3.506, -6.411, -0.8674, -5.895, 5.986, -6.153, 2.996, -0.6894, 2.996, 3.506, 5.457, -0.8674, 5.457, -0.8674, 2.456, 0.6894, 2.996, 0.4314, 0.0, 6.411, 0.0, 0.6894, 2.996, 6.153, 2.996, 5.895, 5.986, 0.8674, 0.03704, 0.8674, 3.045, -3.506, 3.045, 0.8674, 3.045, 0.8674, 6.045, -3.506, 6.045])
me_scene_004.materials.append(mat_probuilderdefault)
me_scene_004.update()
me_scene_004.normals_split_custom_set([tuple(v) for v in zip(*[iter([0.0, 1.0, 0.0, 0.0, 1.0, 0.0, 0.0, 1.0, 0.0, 0.0, -1.0, 0.0, 0.0, -1.0, 0.0, 0.0, -1.0, 0.0, 0.0, 0.0, 1.0, 0.0, 0.0, 1.0, 0.0, 0.0, 1.0, -0.9963, 0.08597, 0.0, -0.9963, 0.08597, 0.0, -0.9963, 0.08597, 0.0, 0.0, 0.0, -1.0, 0.0, 0.0, -1.0, 0.0, 0.0, -1.0, 0.0, 0.0, -1.0, 0.0, 0.0, -1.0, 0.0, 0.0, -1.0, 0.9963, 0.08578, 0.0, 0.9963, 0.08588, 0.0, 0.9963, 0.08578, 0.0, 0.9963, 0.08588, 0.0, 0.9963, 0.08597, 0.0, 0.9963, 0.08588, 0.0, 0.0, 1.0, 0.0, 0.0, 1.0, 0.0, 0.0, 1.0, 0.0, 0.0, -1.0, 0.0, 0.0, -1.0, 0.0, 0.0, -1.0, 0.0, 0.0, 0.0, 1.0, 0.0, 0.0, 1.0, 0.0, 0.0, 1.0, -0.9963, 0.08597, 0.0, -0.9963, 0.08597, 0.0, -0.9963, 0.08597, 0.0, 0.0, 0.0, -1.0, 0.0, 0.0, -1.0, 0.0, 0.0, -1.0, 0.0, 0.0, -1.0, 0.0, 0.0, -1.0, 0.0, 0.0, -1.0, 0.9963, 0.08578, 0.0, 0.9963, 0.08588, 0.0, 0.9963, 0.08588, 0.0, 0.9963, 0.08588, 0.0, 0.9963, 0.08597, 0.0, 0.9963, 0.08597, 0.0])] * 3)])
me_scene_005 = bpy.data.meshes.new('Scene.005')
me_scene_005.from_pydata([(788.8, 0.0, -10.85), (0.0, 0.0, -10.85), (629.1, 588.0, -109.5), (159.7, 588.0, -109.5), (0.0, 0.0, -806.0), (159.7, 588.0, -639.0), (788.8, 0.0, -806.0), (629.1, 588.0, -639.0)], [], [(2, 1, 0), (1, 5, 4), (5, 6, 4), (7, 0, 6), (7, 3, 2), (0, 4, 6), (2, 3, 1), (1, 3, 5), (5, 7, 6), (7, 2, 0), (7, 5, 3), (0, 1, 4)])
me_scene_005.polygons.foreach_set('use_smooth', [True] * 12)
_k = set([(0, 1), (0, 2), (0, 6), (1, 3), (1, 4), (2, 3), (2, 7), (3, 5), (4, 5), (4, 6), (5, 7), (6, 7)])
me_scene_005.attributes.new('sharp_edge', 'BOOLEAN', 'EDGE').data.foreach_set('value', [ (min(e.vertices), max(e.vertices)) in _k for e in me_scene_005.edges])
_uv = me_scene_005.uv_layers.new(name='UVSet0')
_uv.uv.foreach_set('vector', [6.291, 5.98, 0.0, 0.01795, 7.888, 0.01795, -0.1085, 0.0, -6.39, 6.093, -8.06, 0.0, -1.597, 3.91, -7.888, -2.202, 0.0, -2.202, 6.39, 4.026, 0.1085, -2.067, 8.06, -2.067, -6.291, -6.39, -1.597, -1.095, -6.291, -1.095, 7.888, -0.1085, 0.0, -8.06, 7.888, -8.06, 6.291, 5.98, 1.597, 5.98, 0.0, 0.01795, -0.1085, 0.0, -1.095, 6.093, -6.39, 6.093, -1.597, 3.91, -6.291, 3.91, -7.888, -2.202, 6.39, 4.026, 1.095, 4.026, 0.1085, -2.067, -6.291, -6.39, -1.597, -6.39, -1.597, -1.095, 7.888, -0.1085, 0.0, -0.1085, 0.0, -8.06])
me_scene_005.materials.append(mat_probuilderdefault)
me_scene_005.update()
me_scene_005.normals_split_custom_set([tuple(v) for v in zip(*[iter([0.0, 0.1654, 0.9862, 0.0, 0.1654, 0.9862, 0.0, 0.1654, 0.9862, -0.9651, 0.262, 0.0, -0.9651, 0.262, 0.0, -0.9651, 0.262, 0.0, 0.0, 0.2733, -0.9619, 0.0, 0.2733, -0.9619, 0.0, 0.2733, -0.9619, 0.9651, 0.262, 0.0, 0.9651, 0.262, 0.0, 0.9651, 0.262, 0.0, 0.0, 1.0, 0.0, 0.0, 1.0, 0.0, 0.0, 1.0, 0.0, 0.0, -1.0, 0.0, 0.0, -1.0, 0.0, 0.0, -1.0, 0.0, 0.0, 0.1654, 0.9862, 0.0, 0.1654, 0.9862, 0.0, 0.1654, 0.9862, -0.9651, 0.262, 0.0, -0.9651, 0.262, 0.0, -0.9651, 0.262, 0.0, 0.0, 0.2733, -0.9619, 0.0, 0.2733, -0.9619, 0.0, 0.2733, -0.9619, 0.9651, 0.262, 0.0, 0.9651, 0.262, 0.0, 0.9651, 0.262, 0.0, 0.0, 1.0, 0.0, 0.0, 1.0, 0.0, 0.0, 1.0, 0.0, 0.0, -1.0, 0.0, 0.0, -1.0, 0.0, 0.0, -1.0, 0.0])] * 3)])
me_scene_006 = bpy.data.meshes.new('Scene.006')
me_scene_006.from_pydata([(477.0, 0.0, 301.8), (0.0, 0.0, 301.8), (404.3, 588.2, 258.4), (72.76, 588.2, 258.4), (0.0, 0.0, -856.7), (72.76, 588.2, -813.4), (477.0, 0.0, -856.7), (404.3, 588.2, -813.4)], [], [(2, 1, 0), (3, 4, 1), (5, 6, 4), (7, 0, 6), (7, 3, 2), (0, 4, 6), (2, 3, 1), (3, 5, 4), (5, 7, 6), (7, 2, 0), (7, 5, 3), (0, 1, 4)])
me_scene_006.polygons.foreach_set('use_smooth', [True] * 12)
_k = set([(0, 1), (0, 2), (0, 6), (1, 3), (1, 4), (2, 3), (2, 7), (3, 5), (4, 5), (4, 6), (5, 7), (6, 7)])
me_scene_006.attributes.new('sharp_edge', 'BOOLEAN', 'EDGE').data.foreach_set('value', [ (min(e.vertices), max(e.vertices)) in _k for e in me_scene_006.edges])
_uv = me_scene_006.uv_layers.new(name='UVSet0')
_uv.uv.foreach_set('vector', [4.043, 5.676, 0.0, -0.2219, 4.77, -0.2219, 2.584, 5.927, -8.567, 0.0, 3.018, 0.0, -0.7276, 5.268, -4.77, -0.6299, 0.0, -0.6299, 8.134, 5.342, -3.018, -0.5856, 8.567, -0.5856, -4.043, -8.134, -0.7276, 2.584, -4.043, 2.584, 4.77, 3.018, 0.0, -8.567, 4.77, -8.567, 4.043, 5.676, 0.7276, 5.676, 0.0, -0.2219, 2.584, 5.927, -8.134, 5.927, -8.567, 0.0, -0.7276, 5.268, -4.043, 5.268, -4.77, -0.6299, 8.134, 5.342, -2.584, 5.342, -3.018, -0.5856, -4.043, -8.134, -0.7276, -8.134, -0.7276, 2.584, 4.77, 3.018, 0.0, 3.018, 0.0, -8.567])
me_scene_006.materials.append(mat_probuilderdefault)
me_scene_006.update()
me_scene_006.normals_split_custom_set([tuple(v) for v in zip(*[iter([0.0, 0.07353, 0.9973, 0.0, 0.07353, 0.9973, 0.0, 0.07353, 0.9973, -0.9924, 0.1228, 0.0, -0.9924, 0.1228, 0.0, -0.9924, 0.1228, 0.0, 0.0, 0.07353, -0.9973, 0.0, 0.07353, -0.9973, 0.0, 0.07353, -0.9973, 0.9924, 0.1228, 0.0, 0.9924, 0.1228, 0.0, 0.9924, 0.1228, 0.0, 0.0, 1.0, 0.0, 0.0, 1.0, 0.0, 0.0, 1.0, 0.0, 0.0, -1.0, 0.0, 0.0, -1.0, 0.0, 0.0, -1.0, 0.0, 0.0, 0.07353, 0.9973, 0.0, 0.07353, 0.9973, 0.0, 0.07353, 0.9973, -0.9924, 0.1228, 0.0, -0.9924, 0.1228, 0.0, -0.9924, 0.1228, 0.0, 0.0, 0.07353, -0.9973, 0.0, 0.07353, -0.9973, 0.0, 0.07353, -0.9973, 0.9924, 0.1228, 0.0, 0.9924, 0.1228, 0.0, 0.9924, 0.1228, 0.0, 0.0, 1.0, 0.0, 0.0, 1.0, 0.0, 0.0, 1.0, 0.0, 0.0, -1.0, 0.0, 0.0, -1.0, 0.0, 0.0, -1.0, 0.0])] * 3)])
me_scene_007 = bpy.data.meshes.new('Scene.007')
me_scene_007.from_pydata([(-203.5, 0.0, 4.768e-05), (0.0, 0.0, 4.768e-05), (-203.5, 30.59, 4.768e-05), (0.0, 30.59, 4.768e-05), (-203.5, 30.59, -12.21), (0.0, 30.59, -12.21), (-203.5, 61.17, -12.21), (0.0, 61.17, -12.21), (-203.5, 61.17, -24.43), (0.0, 61.17, -24.43), (-203.5, 91.76, -24.43), (0.0, 91.76, -24.43), (-203.5, 91.76, -36.64), (0.0, 91.76, -36.64), (-203.5, 122.3, -36.64), (0.0, 122.3, -36.64), (-203.5, 122.3, -48.85), (0.0, 122.3, -48.85), (-203.5, 152.9, -48.85), (0.0, 152.9, -48.85), (-203.5, 152.9, -61.06), (0.0, 152.9, -61.06), (-203.5, 183.5, -61.06), (0.0, 183.5, -61.06), (-203.5, 183.5, -73.28), (0.0, 183.5, -73.28), (-203.5, 214.1, -73.28), (-7.774e-05, 214.1, -73.28), (-203.5, 214.1, -114.0), (-0.000102, 214.1, -114.0), (0.0, 0.0, -12.21), (0.0, 0.0, -24.43), (0.0, 0.0, -36.64), (-203.5, 0.0, -12.21), (-203.5, 0.0, -24.43), (-203.5, 0.0, -36.64)], [], [(5, 9, 7), (9, 13, 11), (8, 4, 6), (12, 8, 10), (2, 1, 3), (1, 2, 0), (4, 3, 5), (3, 4, 2), (6, 5, 7), (5, 6, 4), (8, 7, 9), (7, 8, 6), (10, 9, 11), (9, 10, 8), (12, 11, 13), (11, 12, 10), (14, 13, 15), (13, 14, 12), (16, 15, 17), (15, 16, 14), (18, 17, 19), (17, 18, 16), (20, 19, 21), (19, 20, 18), (22, 21, 23), (21, 22, 20), (24, 23, 25), (23, 24, 22), (26, 25, 27), (25, 26, 24), (28, 27, 29), (27, 28, 26), (3, 30, 5), (30, 3, 1), (5, 31, 9), (31, 5, 30), (9, 32, 13), (32, 9, 31), (33, 2, 4), (2, 33, 0), (34, 4, 8), (4, 34, 33), (35, 8, 12), (8, 35, 34)])
me_scene_007.polygons.foreach_set('use_smooth', [True] * 44)
_k = set([(0, 2), (1, 2), (1, 3), (2, 3), (2, 4), (3, 5), (4, 5), (4, 6), (5, 7), (6, 7), (6, 8), (7, 9), (8, 9), (8, 10), (9, 11), (9, 13), (10, 11), (10, 12), (11, 13), (12, 13), (14, 15), (16, 17), (18, 19), (20, 21), (22, 23), (24, 25), (26, 27)])
me_scene_007.attributes.new('sharp_edge', 'BOOLEAN', 'EDGE').data.foreach_set('value', [ (min(e.vertices), max(e.vertices)) in _k for e in me_scene_007.edges])
_uv = me_scene_007.uv_layers.new(name='UVSet0')
_uv.uv.foreach_set('vector', [0.1221, 0.3059, 0.2443, 0.6117, 0.1221, 0.6117, 0.2443, 0.6117, 0.3664, 0.9176, 0.2443, 0.9176, -0.2443, 0.6117, -0.1221, 0.3059, -0.1221, 0.6117, -0.3664, 0.9176, -0.2443, 0.6117, -0.2443, 0.9176, -2.035, 0.3059, 0.0, 0.0, 0.0, 0.3059, 0.0, 0.0, -2.035, 0.3059, -2.035, 0.0, 2.035, -0.1221, 0.0, 4.768e-07, 0.0, -0.1221, 0.0, 4.768e-07, 2.035, -0.1221, 2.035, 4.768e-07, -2.035, 0.6117, 0.0, 0.3059, 0.0, 0.6117, 0.0, 0.3059, -2.035, 0.6117, -2.035, 0.3059, 2.035, -0.2443, 0.0, -0.1221, 0.0, -0.2443, 0.0, -0.1221, 2.035, -0.2443, 2.035, -0.1221, -2.035, 0.9176, 0.0, 0.6117, 0.0, 0.9176, 0.0, 0.6117, -2.035, 0.9176, -2.035, 0.6117, 2.035, -0.3664, 0.0, -0.2443, 0.0, -0.3664, 0.0, -0.2443, 2.035, -0.3664, 2.035, -0.2443, -2.035, 1.223, 0.0, 0.9176, 0.0, 1.223, 0.0, 0.9176, -2.035, 1.223, -2.035, 0.9176, 2.035, -0.4885, 0.0, -0.3664, 0.0, -0.4885, 0.0, -0.3664, 2.035, -0.4885, 2.035, -0.3664, -2.035, 1.529, 0.0, 1.223, 0.0, 1.529, 0.0, 1.223, -2.035, 1.529, -2.035, 1.223, 2.035, -0.6106, 0.0, -0.4885, 0.0, -0.6106, 0.0, -0.4885, 2.035, -0.6106, 2.035, -0.4885, -2.035, 1.835, 0.0, 1.529, 0.0, 1.835, 0.0, 1.529, -2.035, 1.835, -2.035, 1.529, 2.035, -0.7328, 0.0, -0.6106, 0.0, -0.7328, 0.0, -0.6106, 2.035, -0.7328, 2.035, -0.6106, -2.035, 2.141, 2.146e-08, 1.835, -7.559e-07, 2.141, 2.146e-08, 1.835, -2.035, 2.141, -2.035, 1.835, 2.035, -1.14, 7.774e-07, -0.7328, 1.02e-06, -1.14, 7.774e-07, -0.7328, 2.035, -1.14, 2.035, -0.7328, -4.768e-07, 0.3059, 0.1221, 0.0, 0.1221, 0.3059, 0.1221, 0.0, -4.768e-07, 0.3059, -4.768e-07, 0.0, 0.1221, 0.3059, 0.2443, 0.0, 0.2443, 0.6117, 0.2443, 0.0, 0.1221, 0.3059, 0.1221, 0.0, 0.2443, 0.6117, 0.3664, 0.0, 0.3664, 0.9176, 0.3664, 0.0, 0.2443, 0.6117, 0.2443, 0.0, -0.1221, 0.0, 4.768e-07, 0.3059, -0.1221, 0.3059, 4.768e-07, 0.3059, -0.1221, 0.0, 4.768e-07, 0.0, -0.2443, 0.0, -0.1221, 0.3059, -0.2443, 0.6117, -0.1221, 0.3059, -0.2443, 0.0, -0.1221, 0.0, -0.3664, 0.0, -0.2443, 0.6117, -0.3664, 0.9176, -0.2443, 0.6117, -0.3664, 0.0, -0.2443, 0.0])
me_scene_007.materials.append(mat_probuilderdefault)
me_scene_007.update()
me_scene_007.normals_split_custom_set([tuple(v) for v in zip(*[iter([1.0, 0.0, 0.0, 1.0, 0.0, 0.0, 1.0, 0.0, 0.0, 1.0, 0.0, 0.0, 1.0, 0.0, 0.0, 1.0, 0.0, 0.0, -1.0, 0.0, 0.0, -1.0, 0.0, 0.0, -1.0, 0.0, 0.0, -1.0, 0.0, 0.0, -1.0, 0.0, 0.0, -1.0, 0.0, 0.0, 0.0, 0.0, 1.0, 0.0, 0.0, 1.0, 0.0, 0.0, 1.0, 0.0, 0.0, 1.0, 0.0, 0.0, 1.0, 0.0, 0.0, 1.0, 0.0, 1.0, 0.0, 0.0, 1.0, 0.0, 0.0, 1.0, 0.0, 0.0, 1.0, 0.0, 0.0, 1.0, 0.0, 0.0, 1.0, 0.0, 0.0, 0.0, 1.0, 0.0, 0.0, 1.0, 0.0, 0.0, 1.0, 0.0, 0.0, 1.0, 0.0, 0.0, 1.0, 0.0, 0.0, 1.0, 0.0, 1.0, 0.0, 0.0, 1.0, 0.0, 0.0, 1.0, 0.0, 0.0, 1.0, 0.0, 0.0, 1.0, 0.0, 0.0, 1.0, 0.0, 0.0, 0.0, 1.0, 0.0, 0.0, 1.0, 0.0, 0.0, 1.0, 0.0, 0.0, 1.0, 0.0, 0.0, 1.0, 0.0, 0.0, 1.0, 0.0, 1.0, 0.0, 0.0, 1.0, 0.0, 0.0, 1.0, 0.0, 0.0, 1.0, 0.0, 0.0, 1.0, 0.0, 0.0, 1.0, 0.0, 0.0, 0.0, 1.0, 0.0, 0.0, 1.0, 0.0, 0.0, 1.0, 0.0, 0.0, 1.0, 0.0, 0.0, 1.0, 0.0, 0.0, 1.0, 0.0, 1.0, 0.0, 0.0, 1.0, 0.0, 0.0, 1.0, 0.0, 0.0, 1.0, 0.0, 0.0, 1.0, 0.0, 0.0, 1.0, 0.0, 0.0, 0.0, 1.0, 0.0, 0.0, 1.0, 0.0, 0.0, 1.0, 0.0, 0.0, 1.0, 0.0, 0.0, 1.0, 0.0, 0.0, 1.0, 0.0, 1.0, 0.0, 0.0, 1.0, 0.0, 0.0, 1.0, 0.0, 0.0, 1.0, 0.0, 0.0, 1.0, 0.0, 0.0, 1.0, 0.0, 0.0, 0.0, 1.0, 0.0, 0.0, 1.0, 0.0, 0.0, 1.0, 0.0, 0.0, 1.0, 0.0, 0.0, 1.0, 0.0, 0.0, 1.0, 0.0, 1.0, 0.0, 0.0, 1.0, 0.0, 0.0, 1.0, 0.0, 0.0, 1.0, 0.0, 0.0, 1.0, 0.0, 0.0, 1.0, 0.0, 7.446e-09, 7.72e-07, 1.0, 7.099e-08, 9.741e-07, 1.0, 7.843e-08, 9.978e-07, 1.0, 7.099e-08, 9.741e-07, 1.0, 7.446e-09, 7.72e-07, 1.0, 0.0, 7.483e-07, 1.0, 0.0, 1.0, 1.159e-07, 0.0, 1.0, -5.239e-07, 0.0, 1.0, -6.313e-07, 0.0, 1.0, -5.239e-07, 0.0, 1.0, 1.159e-07, 0.0, 1.0, 2.233e-07, 1.0, 0.0, 0.0, 1.0, 0.0, 0.0, 1.0, 0.0, 0.0, 1.0, 0.0, 0.0, 1.0, 0.0, 0.0, 1.0, 0.0, 0.0, 1.0, 0.0, 0.0, 1.0, 0.0, 0.0, 1.0, 0.0, 0.0, 1.0, 0.0, 0.0, 1.0, 0.0, 0.0, 1.0, 0.0, 0.0, 1.0, 0.0, 0.0, 1.0, 0.0, 0.0, 1.0, 0.0, 0.0, 1.0, 0.0, 0.0, 1.0, 0.0, 0.0, 1.0, 0.0, 0.0, -1.0, 0.0, 0.0, -1.0, 0.0, 0.0, -1.0, 0.0, 0.0, -1.0, 0.0, 0.0, -1.0, 0.0, 0.0, -1.0, 0.0, 0.0, -1.0, 0.0, 0.0, -1.0, 0.0, 0.0, -1.0, 0.0, 0.0, -1.0, 0.0, 0.0, -1.0, 0.0, 0.0, -1.0, 0.0, 0.0, -1.0, 0.0, 0.0, -1.0, 0.0, 0.0, -1.0, 0.0, 0.0, -1.0, 0.0, 0.0, -1.0, 0.0, 0.0, -1.0, 0.0, 0.0])] * 3)])
me_scene_008 = bpy.data.meshes.new('Scene.008')
me_scene_008.from_pydata([(-203.5, -15.85, 4.768e-05), (3.245e-05, -15.85, 4.768e-05), (-203.5, 30.59, 4.768e-05), (0.0, 30.59, 4.768e-05), (-203.5, 30.59, -12.21), (0.0, 30.59, -12.21), (-203.5, 61.17, -12.21), (0.0, 61.17, -12.21), (-203.5, 61.17, -24.43), (0.0, 61.17, -24.43), (-203.5, 92.65, -24.43), (3.245e-05, 92.65, -24.43), (-203.5, 92.65, -36.64), (3.245e-05, 92.65, -36.64)], [], [(0, 3, 2), (2, 5, 4), (4, 7, 6), (6, 9, 8), (10, 9, 11), (10, 13, 12), (0, 1, 3), (2, 3, 5), (4, 5, 7), (6, 7, 9), (10, 8, 9), (10, 11, 13)])
me_scene_008.polygons.foreach_set('use_smooth', [True] * 12)
_k = set([(2, 3), (4, 5), (6, 7), (8, 9), (10, 11)])
me_scene_008.attributes.new('sharp_edge', 'BOOLEAN', 'EDGE').data.foreach_set('value', [ (min(e.vertices), max(e.vertices)) in _k for e in me_scene_008.edges])
_uv = me_scene_008.uv_layers.new(name='UVSet0')
_uv.uv.foreach_set('vector', [-2.035, -0.1585, 0.0, 0.3059, -2.035, 0.3059, 2.035, 4.768e-07, 0.0, -0.1221, 2.035, -0.1221, -2.035, 0.3059, 0.0, 0.6117, -2.035, 0.6117, 2.035, -0.1221, 0.0, -0.2443, 2.035, -0.2443, -2.035, 0.9265, 0.0, 0.6117, 3.245e-07, 0.9265, 2.035, -0.2443, -3.245e-07, -0.3664, 2.035, -0.3664, -2.035, -0.1585, 3.245e-07, -0.1585, 0.0, 0.3059, 2.035, 4.768e-07, 0.0, 4.768e-07, 0.0, -0.1221, -2.035, 0.3059, 0.0, 0.3059, 0.0, 0.6117, 2.035, -0.1221, 0.0, -0.1221, 0.0, -0.2443, -2.035, 0.9265, -2.035, 0.6117, 0.0, 0.6117, 2.035, -0.2443, -3.245e-07, -0.2443, -3.245e-07, -0.3664])
me_scene_008.materials.append(mat_probuilderdefault)
me_scene_008.update()
me_scene_008.normals_split_custom_set([tuple(v) for v in zip(*[iter([0.0, 0.0, 1.0, 0.0, 0.0, 1.0, 0.0, 0.0, 1.0, 0.0, 1.0, 0.0, 0.0, 1.0, 0.0, 0.0, 1.0, 0.0, 0.0, 0.0, 1.0, 0.0, 0.0, 1.0, 0.0, 0.0, 1.0, 0.0, 1.0, 0.0, 0.0, 1.0, 0.0, 0.0, 1.0, 0.0, 0.0, -2.424e-07, 1.0, 0.0, -2.424e-07, 1.0, 0.0, -2.424e-07, 1.0, 0.0, 1.0, 0.0, 0.0, 1.0, 0.0, 0.0, 1.0, 0.0, 0.0, 0.0, 1.0, 0.0, 0.0, 1.0, 0.0, 0.0, 1.0, 0.0, 1.0, 0.0, 0.0, 1.0, 0.0, 0.0, 1.0, 0.0, 0.0, 0.0, 1.0, 0.0, 0.0, 1.0, 0.0, 0.0, 1.0, 0.0, 1.0, 0.0, 0.0, 1.0, 0.0, 0.0, 1.0, 0.0, 0.0, -2.424e-07, 1.0, 0.0, -2.424e-07, 1.0, 0.0, -2.424e-07, 1.0, 0.0, 1.0, 0.0, 0.0, 1.0, 0.0, 0.0, 1.0, 0.0])] * 3)])
me_scene_009 = bpy.data.meshes.new('Scene.009')
me_scene_009.from_pydata([(-1521.0, 0.0, 1191.0), (-1521.0, 0.0, 347.8), (-1521.0, 306.0, 347.8), (-1521.0, 306.0, 1191.0), (345.2, 0.0, 347.8), (345.2, 0.0, 1191.0), (345.2, 306.0, 1191.0), (345.2, 306.0, 347.8), (-1066.0, 0.0, 1191.0), (-1066.0, 306.0, 1191.0), (-1066.0, 0.0, -6.113e-05), (0.0, 0.0, -9.537e-05), (0.0, 306.0, -9.849e-05), (-1066.0, 306.0, -9.985e-05), (-1066.0, 699.1, 347.8), (345.2, 699.1, 347.8), (345.2, 699.1, 1191.0), (-1066.0, 699.1, 1191.0), (-1066.0, 0.0, 347.8), (-1066.0, 306.0, 347.8), (-1401.0, 0.0, 1191.0), (-1401.0, 306.0, 1191.0), (-1401.0, 306.0, -9.985e-05), (-1401.0, 0.0, -6.113e-05), (-1521.0, 306.0, -9.849e-05), (-1521.0, 0.0, -9.537e-05), (-1521.0, 698.7, 347.8), (-1401.0, 698.7, 347.8), (-1401.0, 698.7, 1191.0), (-1521.0, 698.7, 1191.0), (-1401.0, 306.0, 347.8), (-1401.0, 0.0, 347.8), (-1521.0, 698.7, -9.985e-05), (-1401.0, 698.7, -9.985e-05), (-1521.0, 0.0, 72.9), (-1521.0, 306.0, 72.9), (0.0, 0.0, 72.9), (0.0, 306.0, 72.9), (-1066.0, 699.6, -9.985e-05), (0.0, 699.6, -9.985e-05), (0.0, 699.6, 72.9), (-1066.0, 699.6, 72.9), (-1066.0, 0.0, 72.9), (-1521.0, 698.7, 72.9), (-1401.0, 698.7, 72.9), (-1401.0, 699.6, -9.985e-05), (-1401.0, 699.6, 72.9), (-1066.0, 306.0, 72.9), (-1401.0, 306.0, 72.9), (-1401.0, 0.0, 72.9), (-121.0, 306.0, 74.09), (-121.9, 306.0, 220.1), (-437.8, 306.0, 73.76), (-441.4, 306.0, 218.7)], [], [(52, 50, 37), (47, 52, 37), (47, 53, 52), (19, 53, 47), (53, 7, 51), (53, 19, 7), (0, 2, 1), (2, 0, 3), (7, 5, 4), (5, 7, 6), (5, 9, 8), (9, 5, 6), (12, 10, 13), (10, 12, 11), (14, 16, 15), (16, 14, 17), (18, 5, 8), (5, 18, 4), (19, 15, 7), (15, 19, 14), (7, 16, 6), (16, 7, 15), (9, 14, 19), (14, 9, 17), (6, 17, 9), (17, 6, 16), (8, 21, 20), (21, 8, 9), (20, 3, 0), (3, 20, 21), (13, 23, 22), (23, 13, 10), (22, 25, 24), (25, 22, 23), (26, 28, 27), (28, 26, 29), (30, 9, 19), (9, 30, 21), (0, 31, 20), (31, 0, 1), (20, 18, 8), (18, 20, 31), (24, 33, 22), (33, 24, 32), (3, 26, 2), (26, 3, 29), (30, 28, 21), (28, 30, 27), (21, 29, 3), (29, 21, 28), (1, 35, 34), (35, 1, 2), (34, 24, 25), (24, 34, 35), (12, 36, 11), (36, 12, 37), (37, 4, 36), (4, 37, 7), (38, 40, 39), (40, 38, 41), (10, 36, 42), (36, 10, 11), (42, 4, 18), (4, 42, 36), (26, 44, 43), (44, 26, 27), (43, 33, 32), (33, 43, 44), (45, 41, 38), (41, 45, 46), (48, 19, 47), (19, 48, 30), (31, 34, 49), (34, 31, 1), (49, 25, 23), (25, 49, 34), (49, 18, 31), (18, 49, 42), (23, 42, 49), (42, 23, 10), (26, 35, 2), (35, 26, 43), (35, 32, 24), (32, 35, 43), (48, 33, 44), (33, 48, 22), (44, 30, 48), (30, 44, 27), (13, 39, 12), (39, 13, 38), (12, 40, 37), (40, 12, 39), (48, 45, 22), (45, 48, 46), (37, 41, 47), (41, 37, 40), (22, 38, 13), (38, 22, 45), (47, 46, 48), (46, 47, 41), (50, 7, 37), (7, 50, 51)])
me_scene_009.polygons.foreach_set('use_smooth', [True] * 102)
_k = set([(0, 1), (0, 3), (0, 20), (1, 34), (3, 29), (4, 5), (4, 7), (4, 36), (5, 6), (5, 8), (6, 16), (7, 15), (7, 19), (7, 37), (8, 20), (9, 17), (9, 19), (9, 21), (10, 11), (10, 23), (11, 12), (11, 36), (12, 39), (14, 15), (14, 17), (14, 19), (15, 16), (16, 17), (21, 28), (21, 30), (22, 33), (22, 45), (22, 48), (23, 25), (24, 25), (24, 32), (25, 34), (26, 29), (26, 43), (27, 28), (27, 44), (28, 29), (30, 48), (32, 33), (32, 43), (33, 44), (36, 37), (37, 40), (37, 47), (38, 39), (38, 45), (39, 40), (40, 41), (41, 46), (45, 46), (46, 48), (47, 48)])
me_scene_009.attributes.new('sharp_edge', 'BOOLEAN', 'EDGE').data.foreach_set('value', [ (min(e.vertices), max(e.vertices)) in _k for e in me_scene_009.edges])
_uv = me_scene_009.uv_layers.new(name='UVSet0')
_uv.uv.foreach_set('vector', [4.378, 0.7376, 1.21, 0.7409, 8.244e-09, 0.729, 10.66, 0.729, 4.378, 0.7376, 8.244e-09, 0.729, 10.66, 0.729, 4.414, 2.187, 4.378, 0.7376, 10.66, 3.478, 4.414, 2.187, 10.66, 0.729, 4.414, 2.187, -3.452, 3.478, 1.219, 2.201, 4.414, 2.187, 10.66, 3.478, -3.452, 3.478, 11.91, 0.0, 3.478, 3.06, 3.478, 0.0, 3.478, 3.06, 11.91, 0.0, 11.91, 3.06, -4.32, 3.06, -12.4, -7.001e-09, -4.32, 1.675e-07, -12.4, -7.001e-09, -4.32, 3.06, -12.4, 3.06, 3.452, -1.114e-05, -10.66, 3.06, -10.66, -1.114e-05, -10.66, 3.06, 3.452, -1.114e-05, 3.452, 3.06, -3.276e-15, 3.06, 10.66, 3.169e-14, 10.66, 3.06, 10.66, 3.169e-14, -3.276e-15, 3.06, -3.172e-15, 4.673e-14, 10.66, 3.478, -3.452, 11.91, -3.452, 3.478, -3.452, 11.91, 10.66, 3.478, 10.66, 11.91, -10.66, 3.478, 3.452, 11.91, -10.66, 11.91, 3.452, 11.91, -10.66, 3.478, 3.452, 3.478, 10.66, 3.06, -3.452, 6.991, -3.452, 3.06, -3.452, 6.991, 10.66, 3.06, 10.66, 6.991, -3.478, 3.06, -11.91, 6.991, -11.91, 3.06, -11.91, 6.991, -3.478, 3.06, -3.478, 6.991, 11.91, 3.06, 3.478, 6.991, 3.478, 3.06, 3.478, 6.991, 11.91, 3.06, 11.91, 6.991, 3.452, 3.06, -10.66, 6.991, -10.66, 3.06, -10.66, 6.991, 3.452, 3.06, 3.452, 6.991, -10.66, -1.114e-05, -14.01, 3.06, -14.01, -1.114e-05, -14.01, 3.06, -10.66, -1.114e-05, -10.66, 3.06, -14.01, -1.114e-05, -15.21, 3.06, -15.21, -1.114e-05, -15.21, 3.06, -14.01, -1.114e-05, -14.01, 3.06, 10.66, 3.06, 14.01, 3.223e-14, 14.01, 3.06, 14.01, 3.223e-14, 10.66, 3.06, 10.66, 3.169e-14, 14.01, 3.06, 15.21, 4.921e-14, 15.21, 3.06, 15.21, 4.921e-14, 14.01, 3.06, 14.01, 3.223e-14, 15.21, 3.478, 14.01, 11.91, 14.01, 3.478, 14.01, 11.91, 15.21, 3.478, 15.21, 11.91, 14.01, 3.478, 10.66, 11.91, 10.66, 3.478, 10.66, 11.91, 14.01, 3.478, 14.01, 11.91, -15.21, 11.91, -14.01, 3.478, -14.01, 11.91, -14.01, 3.478, -15.21, 11.91, -15.21, 3.478, -14.01, 11.91, -10.66, 3.478, -10.66, 11.91, -10.66, 3.478, -14.01, 11.91, -14.01, 3.478, 15.21, 3.06, 14.01, 6.987, 14.01, 3.06, 14.01, 6.987, 15.21, 3.06, 15.21, 6.987, 11.91, 3.06, 3.478, 6.987, 3.478, 3.06, 3.478, 6.987, 11.91, 3.06, 11.91, 6.987, -3.478, 3.06, -11.91, 6.987, -11.91, 3.06, -11.91, 6.987, -3.478, 3.06, -3.478, 6.987, -14.01, 3.06, -15.21, 6.987, -15.21, 3.06, -15.21, 6.987, -14.01, 3.06, -14.01, 6.987, 3.478, 0.0, 0.729, 3.06, 0.729, 0.0, 0.729, 3.06, 3.478, 0.0, 3.478, 3.06, 0.729, 0.0, -9.849e-07, 3.06, -9.537e-07, 0.0, -9.849e-07, 3.06, 0.729, 0.0, 0.729, 3.06, 9.438e-07, 3.06, -0.6986, -1.508e-08, 9.139e-07, 1.973e-14, -0.6986, -1.508e-08, 9.438e-07, 3.06, -0.6986, 3.06, -0.6986, 3.06, -4.32, 1.675e-07, -0.6986, -1.508e-08, -4.32, 1.675e-07, -0.6986, 3.06, -4.32, 3.06, 10.66, -9.985e-07, 0.0, 0.729, 0.0, -9.985e-07, 0.0, 0.729, 10.66, -9.985e-07, 10.66, 0.729, -10.66, -6.113e-07, 0.0, 0.729, -10.66, 0.729, 0.0, 0.729, -10.66, -6.113e-07, 0.0, -9.537e-07, -10.66, 0.729, 3.452, 3.478, -10.66, 3.478, 3.452, 3.478, -10.66, 0.729, 0.0, 0.729, 15.21, 3.478, 14.01, 0.729, 15.21, 0.729, 14.01, 0.729, 15.21, 3.478, 14.01, 3.478, 15.21, 0.729, 14.01, -9.985e-07, 15.21, -9.985e-07, 14.01, -9.985e-07, 15.21, 0.729, 14.01, 0.729, 14.01, -9.985e-07, 10.66, 0.729, 10.66, -9.985e-07, 10.66, 0.729, 14.01, -9.985e-07, 14.01, 0.729, 14.01, 0.729, 10.66, 3.478, 10.66, 0.729, 10.66, 3.478, 14.01, 0.729, 14.01, 3.478, -14.01, 3.478, -15.21, 0.729, -14.01, 0.729, -15.21, 0.729, -14.01, 3.478, -15.21, 3.478, -14.01, 0.729, -15.21, -9.537e-07, -14.01, -6.113e-07, -15.21, -9.537e-07, -14.01, 0.729, -15.21, 0.729, -14.01, 0.729, -10.66, 3.478, -14.01, 3.478, -10.66, 3.478, -14.01, 0.729, -10.66, 0.729, -14.01, -6.113e-07, -10.66, 0.729, -14.01, 0.729, -10.66, 0.729, -14.01, -6.113e-07, -10.66, -6.113e-07, 3.478, 6.987, 0.729, 3.06, 3.478, 3.06, 0.729, 3.06, 3.478, 6.987, 0.729, 6.987, 0.729, 3.06, -9.985e-07, 6.987, -9.849e-07, 3.06, -9.985e-07, 6.987, 0.729, 3.06, 0.729, 6.987, -0.729, 3.06, 9.985e-07, 6.987, -0.729, 6.987, 9.985e-07, 6.987, -0.729, 3.06, 9.985e-07, 3.06, -0.729, 6.987, -3.478, 3.06, -0.729, 3.06, -3.478, 3.06, -0.729, 6.987, -3.478, 6.987, 10.66, 3.06, 1.274e-15, 6.996, 1.256e-15, 3.06, 1.274e-15, 6.996, 10.66, 3.06, 10.66, 6.996, 9.849e-07, 3.06, -0.729, 6.996, -0.729, 3.06, -0.729, 6.996, 9.849e-07, 3.06, 9.985e-07, 6.996, 0.729, 3.06, -9.985e-07, 6.996, -9.985e-07, 3.06, -9.985e-07, 6.996, 0.729, 3.06, 0.729, 6.996, -2.854e-08, 3.06, -10.66, 6.996, -10.66, 3.06, -10.66, 6.996, -2.854e-08, 3.06, -2.854e-08, 6.996, 14.01, 3.06, 10.66, 6.996, 10.66, 3.06, 10.66, 6.996, 14.01, 3.06, 14.01, 6.996, -10.66, 3.06, -14.01, 6.996, -14.01, 3.06, -14.01, 6.996, -10.66, 3.06, -10.66, 6.996, 1.21, 0.7409, -3.452, 3.478, 1.226e-06, 0.729, -3.452, 3.478, 1.21, 0.7409, 1.219, 2.201])
me_scene_009.materials.append(mat_probuilderdefault)
me_scene_009.update()
me_scene_009.normals_split_custom_set([tuple(v) for v in zip(*[iter([-3.206e-08, 1.0, -6.868e-05, 3.736e-08, 1.0, -2.465e-05, 4.965e-07, 1.0, -6.629e-07, -4.881e-08, 1.0, -1.518e-08, -3.206e-08, 1.0, -6.868e-05, 4.965e-07, 1.0, -6.629e-07, -4.881e-08, 1.0, -1.518e-08, -2.724e-08, 1.0, 2.944e-07, -3.206e-08, 1.0, -6.868e-05, -2.836e-08, 1.0, 1.485e-08, -2.724e-08, 1.0, 2.944e-07, -4.881e-08, 1.0, -1.518e-08, -2.724e-08, 1.0, 2.944e-07, 5.742e-08, 1.0, 1.008e-07, 8.685e-08, 1.0, -2.422e-07, -2.724e-08, 1.0, 2.944e-07, -2.836e-08, 1.0, 1.485e-08, 5.742e-08, 1.0, 1.008e-07, -1.0, -3.202e-07, 0.0, -1.0, -2.732e-08, 0.0, -1.0, 6.737e-08, 0.0, -1.0, -2.732e-08, 0.0, -1.0, -3.202e-07, 0.0, -1.0, -2.333e-07, 0.0, 1.0, 5.748e-08, 0.0, 1.0, 5.364e-08, 0.0, 1.0, 2.422e-07, 0.0, 1.0, 5.364e-08, 0.0, 1.0, 5.748e-08, 0.0, 1.0, 3.285e-08, 0.0, 0.0, 1.197e-06, 1.0, 0.0, 6.944e-07, 1.0, 0.0, 1.197e-06, 1.0, 0.0, 6.944e-07, 1.0, 0.0, 1.197e-06, 1.0, 0.0, 4.432e-07, 1.0, -1.246e-08, -1.719e-08, -1.0, -2.335e-09, -1.162e-07, -1.0, 3.907e-10, -6.348e-08, -1.0, -2.335e-09, -1.162e-07, -1.0, -1.246e-08, -1.719e-08, -1.0, -3.213e-08, -1.022e-08, -1.0, 0.0, 1.0, 0.0, 0.0, 1.0, 0.0, 0.0, 1.0, 0.0, 0.0, 1.0, 0.0, 0.0, 1.0, 0.0, 0.0, 1.0, 0.0, 0.0, -1.0, 0.0, 0.0, -1.0, 0.0, 0.0, -1.0, 0.0, 0.0, -1.0, 0.0, 0.0, -1.0, 0.0, 0.0, -1.0, 0.0, 0.0, 1.553e-07, -1.0, 0.0, 1.553e-07, -1.0, 0.0, 1.553e-07, -1.0, 0.0, 1.553e-07, -1.0, 0.0, 1.553e-07, -1.0, 0.0, 1.553e-07, -1.0, 1.0, 5.748e-08, 0.0, 1.0, 1.218e-08, 0.0, 1.0, 3.285e-08, 0.0, 1.0, 1.218e-08, 0.0, 1.0, 5.748e-08, 0.0, 1.0, -1.271e-07, 0.0, -1.0, -8.679e-08, 0.0, -1.0, -2.748e-07, 0.0, -1.0, -3.922e-07, 0.0, -1.0, -2.748e-07, 0.0, -1.0, -8.679e-08, 0.0, -1.0, 3.06e-08, 0.0, 0.0, 4.432e-07, 1.0, 0.0, -3.105e-07, 1.0, 0.0, 6.944e-07, 1.0, 0.0, -3.105e-07, 1.0, 0.0, 4.432e-07, 1.0, 0.0, -3.105e-07, 1.0, 0.0, 1.197e-06, 1.0, 0.0, 7.98e-07, 1.0, 0.0, 1.197e-06, 1.0, 0.0, 7.98e-07, 1.0, 0.0, 1.197e-06, 1.0, 0.0, 6.944e-07, 1.0, 0.0, 1.197e-06, 1.0, 0.0, 5.985e-07, 1.0, 0.0, 1.197e-06, 1.0, 0.0, 5.985e-07, 1.0, 0.0, 1.197e-06, 1.0, 0.0, 7.98e-07, 1.0, 3.907e-10, -6.348e-08, -1.0, 1.418e-07, -1.266e-07, -1.0, 1.201e-08, -4.115e-08, -1.0, 1.418e-07, -1.266e-07, -1.0, 3.907e-10, -6.348e-08, -1.0, -2.335e-09, -1.162e-07, -1.0, 1.201e-08, -4.115e-08, -1.0, 2.13e-07, -9.872e-08, -1.0, -1.019e-08, -5.436e-09, -1.0, 2.13e-07, -9.872e-08, -1.0, 1.201e-08, -4.115e-08, -1.0, 1.418e-07, -1.266e-07, -1.0, 0.0, 1.0, 0.0, 0.0, 1.0, 0.0, 0.0, 1.0, 0.0, 0.0, 1.0, 0.0, 0.0, 1.0, 0.0, 0.0, 1.0, 0.0, 0.0, 1.0, 0.0, 0.0, 1.0, 0.0, -2.836e-08, 1.0, 1.485e-08, 0.0, 1.0, 0.0, 0.0, 1.0, 0.0, 0.0, 1.0, 0.0, 0.0, -1.0, 0.0, 0.0, -1.0, 0.0, 0.0, -1.0, 0.0, 0.0, -1.0, 0.0, 0.0, -1.0, 0.0, 0.0, -1.0, 0.0, 0.0, -1.0, 0.0, 0.0, -1.0, 0.0, 0.0, -1.0, 0.0, 0.0, -1.0, 0.0, 0.0, -1.0, 0.0, 0.0, -1.0, 0.0, -1.019e-08, -5.436e-09, -1.0, -2.137e-09, -2.803e-09, -1.0, 1.201e-08, -4.115e-08, -1.0, -2.137e-09, -2.803e-09, -1.0, -1.019e-08, -5.436e-09, -1.0, 0.0, -3.46e-09, -1.0, -1.0, -2.333e-07, 0.0, -1.0, -7.927e-08, 0.0, -1.0, -2.732e-08, 0.0, -1.0, -7.927e-08, 0.0, -1.0, -2.333e-07, 0.0, -1.0, 0.0, 0.0, 1.0, -8.617e-08, 0.0, 1.0, -6.617e-08, 0.0, 1.0, 0.0, 0.0, 1.0, -6.617e-08, 0.0, 1.0, -8.617e-08, 0.0, 1.0, -1.193e-07, 0.0, 0.0, 7.98e-07, 1.0, 0.0, 0.0, 1.0, 0.0, 5.985e-07, 1.0, 0.0, 0.0, 1.0, 0.0, 7.98e-07, 1.0, 0.0, 0.0, 1.0, -1.0, 6.737e-08, 0.0, -1.0, -2.333e-08, 0.0, -1.0, -8.851e-07, 0.0, -1.0, -2.333e-08, 0.0, -1.0, 6.737e-08, 0.0, -1.0, -2.732e-08, 0.0, -1.0, -8.851e-07, 0.0, -1.0, 4.228e-08, 0.0, -1.0, -9.747e-07, 0.0, -1.0, 4.228e-08, 0.0, -1.0, -8.851e-07, 0.0, -1.0, -2.333e-08, 0.0, 1.0, 0.0, 0.0, 1.0, 0.0, 0.0, 1.0, 0.0, 0.0, 1.0, 0.0, 0.0, 1.0, 0.0, 0.0, 1.0, 0.0, 0.0, 0.6229, -2.223e-07, -0.7823, 0.6229, -1.827e-07, -0.7823, 0.6229, -2.893e-07, -0.7823, 0.6229, -1.827e-07, -0.7823, 0.6229, -2.223e-07, -0.7823, 0.6229, -1.157e-07, -0.7823, 0.0, 1.0, 0.0, 0.0, 1.0, 0.0, 0.0, 1.0, 0.0, 0.0, 1.0, 0.0, 0.0, 1.0, 0.0, 0.0, 1.0, 0.0, 0.0, -1.0, 0.0, 0.0, -1.0, 0.0, 0.0, -1.0, 0.0, 0.0, -1.0, 0.0, 0.0, -1.0, 0.0, 0.0, -1.0, 0.0, 0.0, -1.0, 0.0, 0.0, -1.0, 0.0, 0.0, -1.0, 0.0, 0.0, -1.0, 0.0, 0.0, -1.0, 0.0, 0.0, -1.0, 0.0, 0.0, 1.0, 0.0, 0.0, 1.0, 0.0, 0.0, 1.0, 0.0, 0.0, 1.0, 0.0, 0.0, 1.0, 0.0, 0.0, 1.0, 0.0, 0.0, 1.0, 0.0, 0.0, 1.0, 0.0, 0.0, 1.0, 0.0, 0.0, 1.0, 0.0, 0.0, 1.0, 0.0, 0.0, 1.0, 0.0, 0.0, 1.0, 0.0, 0.0, 1.0, 0.0, 0.0, 1.0, 0.0, 0.0, 1.0, 0.0, 0.0, 1.0, 0.0, 0.0, 1.0, 0.0, 0.0, 1.0, 0.0, -2.836e-08, 1.0, 1.485e-08, -4.881e-08, 1.0, -1.518e-08, -2.836e-08, 1.0, 1.485e-08, 0.0, 1.0, 0.0, 0.0, 1.0, 0.0, 0.0, -1.0, 0.0, 0.0, -1.0, 0.0, 0.0, -1.0, 0.0, 0.0, -1.0, 0.0, 0.0, -1.0, 0.0, 0.0, -1.0, 0.0, 0.0, -1.0, 0.0, 0.0, -1.0, 0.0, 0.0, -1.0, 0.0, 0.0, -1.0, 0.0, 0.0, -1.0, 0.0, 0.0, -1.0, 0.0, 0.0, -1.0, 0.0, 0.0, -1.0, 0.0, 0.0, -1.0, 0.0, 0.0, -1.0, 0.0, 0.0, -1.0, 0.0, 0.0, -1.0, 0.0, 0.0, -1.0, 0.0, 0.0, -1.0, 0.0, 0.0, -1.0, 0.0, 0.0, -1.0, 0.0, 0.0, -1.0, 0.0, 0.0, -1.0, 0.0, -1.0, -7.927e-08, 0.0, -1.0, -2.333e-08, 0.0, -1.0, -2.732e-08, 0.0, -1.0, -2.333e-08, 0.0, -1.0, -7.927e-08, 0.0, -1.0, 2.66e-07, 0.0, -1.0, -2.333e-08, 0.0, -1.0, -2.448e-08, 0.0, -1.0, 4.228e-08, 0.0, -1.0, -2.448e-08, 0.0, -1.0, -2.333e-08, 0.0, -1.0, 2.66e-07, 0.0, 1.0, 3.187e-08, 0.0, 1.0, 4.82e-07, 0.0, 1.0, 2.728e-07, 0.0, 1.0, 4.82e-07, 0.0, 1.0, 3.187e-08, 0.0, 1.0, 0.0, 0.0, 1.0, 2.728e-07, 0.0, 1.0, -8.617e-08, 0.0, 1.0, 3.187e-08, 0.0, 1.0, -8.617e-08, 0.0, 1.0, 2.728e-07, 0.0, 1.0, -1.193e-07, 0.0, 3.907e-10, -6.348e-08, -1.0, 9.881e-10, -2.675e-09, -1.0, -1.246e-08, -1.719e-08, -1.0, 9.881e-10, -2.675e-09, -1.0, 3.907e-10, -6.348e-08, -1.0, 0.0, 0.0, -1.0, 1.0, 0.0, 0.0, 1.0, 0.0, 0.0, 1.0, 0.0, 0.0, 1.0, 0.0, 0.0, 1.0, 0.0, 0.0, 1.0, 0.0, 0.0, -1.0, 0.0, 0.0, -1.0, 0.0, 0.0, -1.0, 0.0, 0.0, -1.0, 0.0, 0.0, -1.0, 0.0, 0.0, -1.0, 0.0, 0.0, 3.935e-08, 0.0, 1.0, 2.223e-08, 0.0, 1.0, 2.328e-08, 0.0, 1.0, 2.223e-08, 0.0, 1.0, 3.935e-08, 0.0, 1.0, 3.725e-08, 0.0, 1.0, 1.201e-08, -4.115e-08, -1.0, 0.0, 0.0, -1.0, 3.907e-10, -6.348e-08, -1.0, 0.0, 0.0, -1.0, 1.201e-08, -4.115e-08, -1.0, 0.0, 0.0, -1.0, 2.328e-08, 0.0, 1.0, 0.0, 0.0, 1.0, 0.0, 0.0, 1.0, 0.0, 0.0, 1.0, 2.328e-08, 0.0, 1.0, 2.223e-08, 0.0, 1.0, 3.736e-08, 1.0, -2.465e-05, 5.742e-08, 1.0, 1.008e-07, 4.965e-07, 1.0, -6.629e-07, 5.742e-08, 1.0, 1.008e-07, 3.736e-08, 1.0, -2.465e-05, 8.685e-08, 1.0, -2.422e-07])] * 3)])
me_scene_010 = bpy.data.meshes.new('Scene.010')
me_scene_010.from_pydata([(-286.9, 0.0, 0.0), (0.0, 0.0, 0.0), (-286.9, 29.23, 0.0), (0.0, 29.23, 0.0), (-286.9, 29.23, -16.85), (0.0, 29.23, -16.85), (-286.9, 58.45, -16.85), (0.0, 58.45, -16.85), (-286.9, 58.45, -33.71), (0.0, 58.45, -33.71), (-286.9, 87.68, -33.71), (0.0, 87.68, -33.71), (-286.9, 87.68, -50.56), (0.0, 87.68, -50.56), (-286.9, 116.9, -50.56), (0.0, 116.9, -50.56), (-286.9, 116.9, -67.42), (0.0, 116.9, -67.42), (-286.9, 146.1, -67.42), (0.0, 146.1, -67.42), (-286.9, 146.1, -84.27), (0.0, 146.1, -84.27), (-286.9, 175.4, -84.27), (0.0, 175.4, -84.27), (-286.9, 175.4, -101.1), (0.0, 175.4, -101.1), (-286.9, 204.6, -101.1), (0.0, 204.6, -101.1), (-286.9, 204.6, -118.0), (0.0, 204.6, -118.0), (-286.9, 233.8, -118.0), (0.0, 233.8, -118.0), (-286.9, 233.8, -134.8), (0.0, 233.8, -134.8), (-286.9, 263.0, -134.8), (0.0, 263.0, -134.8), (-286.9, 263.0, -151.7), (0.0, 263.0, -151.7), (-286.9, 292.3, -151.7), (0.0, 292.3, -151.7), (-286.9, 292.3, -168.5), (0.0, 292.3, -168.5), (0.0, 0.0, -16.85), (0.0, 0.0, -33.71), (0.0, 0.0, -50.56), (0.0, 87.68, -50.56), (0.0, 0.0, -67.42), (0.0, 116.9, -50.56), (0.0, 0.0, -84.27), (0.0, 0.0, -101.1), (0.0, 0.0, -118.0), (0.0, 0.0, -134.8), (0.0, 233.8, -134.8), (0.0, 0.0, -151.7), (0.0, 263.0, -151.7), (0.0, 263.0, -134.8), (0.0, 0.0, -168.5), (0.0, 292.3, -151.7), (-286.9, 0.0, -16.85), (-286.9, 0.0, -33.71), (-286.9, 0.0, -50.56), (-286.9, 87.68, -50.56), (-286.9, 0.0, -67.42), (-286.9, 116.9, -50.56), (-286.9, 0.0, -84.27), (-286.9, 0.0, -101.1), (-286.9, 0.0, -118.0), (-286.9, 0.0, -134.8), (-286.9, 233.8, -134.8), (-286.9, 0.0, -151.7), (-286.9, 263.0, -151.7), (-286.9, 263.0, -134.8), (-286.9, 0.0, -168.5), (-286.9, 292.3, -151.7)], [], [(5, 9, 7), (9, 45, 11), (45, 17, 47), (17, 21, 19), (21, 25, 23), (25, 29, 27), (29, 52, 31), (52, 54, 55), (54, 41, 57), (8, 4, 6), (61, 8, 10), (16, 61, 63), (20, 16, 18), (24, 20, 22), (28, 24, 26), (68, 28, 30), (70, 68, 71), (40, 70, 73), (2, 1, 3), (1, 2, 0), (4, 3, 5), (3, 4, 2), (6, 5, 7), (5, 6, 4), (8, 7, 9), (7, 8, 6), (10, 9, 11), (9, 10, 8), (12, 11, 13), (11, 12, 10), (14, 13, 15), (13, 14, 12), (16, 15, 17), (15, 16, 14), (18, 17, 19), (17, 18, 16), (20, 19, 21), (19, 20, 18), (22, 21, 23), (21, 22, 20), (24, 23, 25), (23, 24, 22), (26, 25, 27), (25, 26, 24), (28, 27, 29), (27, 28, 26), (30, 29, 31), (29, 30, 28), (32, 31, 33), (31, 32, 30), (34, 33, 35), (33, 34, 32), (36, 35, 37), (35, 36, 34), (38, 37, 39), (37, 38, 36), (40, 39, 41), (39, 40, 38), (3, 42, 5), (42, 3, 1), (5, 43, 9), (43, 5, 42), (9, 44, 45), (44, 9, 43), (45, 46, 17), (46, 45, 44), (17, 48, 21), (48, 17, 46), (21, 49, 25), (49, 21, 48), (25, 50, 29), (50, 25, 49), (29, 51, 52), (51, 29, 50), (52, 53, 54), (53, 52, 51), (54, 56, 41), (56, 54, 53), (58, 2, 4), (2, 58, 0), (59, 4, 8), (4, 59, 58), (60, 8, 61), (8, 60, 59), (62, 61, 16), (61, 62, 60), (64, 16, 20), (16, 64, 62), (65, 20, 24), (20, 65, 64), (66, 24, 28), (24, 66, 65), (67, 28, 68), (28, 67, 66), (69, 68, 70), (68, 69, 67), (72, 70, 40), (70, 72, 69), (41, 72, 40), (72, 41, 56)])
me_scene_010.polygons.foreach_set('use_smooth', [True] * 100)
_k = set([(0, 2), (1, 2), (1, 3), (2, 3), (2, 4), (3, 5), (4, 5), (4, 6), (5, 7), (6, 7), (6, 8), (7, 9), (8, 9), (8, 10), (9, 11), (10, 11), (12, 13), (14, 15), (16, 17), (16, 18), (16, 61), (17, 19), (18, 19), (18, 20), (19, 21), (20, 21), (20, 22), (21, 23), (22, 23), (22, 24), (23, 25), (24, 25), (24, 26), (25, 27), (26, 27), (26, 28), (27, 29), (28, 29), (28, 30), (29, 31), (30, 31), (32, 33), (34, 35), (36, 37), (38, 39), (40, 41), (40, 70), (40, 72), (41, 56), (41, 72), (54, 56)])
me_scene_010.attributes.new('sharp_edge', 'BOOLEAN', 'EDGE').data.foreach_set('value', [ (min(e.vertices), max(e.vertices)) in _k for e in me_scene_010.edges])
_uv = me_scene_010.uv_layers.new(name='UVSet0')
_uv.uv.foreach_set('vector', [0.1685, 0.2923, 0.3371, 0.5845, 0.1685, 0.5845, 0.3371, 0.5845, 0.5056, 0.8768, 0.3371, 0.8768, 0.5056, 0.8768, 0.6742, 1.169, 0.5056, 1.169, 0.6742, 1.169, 0.8427, 1.461, 0.6742, 1.461, 0.8427, 1.461, 1.011, 1.754, 0.8427, 1.754, 1.011, 1.754, 1.18, 2.046, 1.011, 2.046, 1.18, 2.046, 1.348, 2.338, 1.18, 2.338, 1.348, 2.338, 1.517, 2.63, 1.348, 2.63, 1.517, 2.63, 1.685, 2.923, 1.517, 2.923, -0.3371, 0.5845, -0.1685, 0.2923, -0.1685, 0.5845, -0.5056, 0.8768, -0.3371, 0.5845, -0.3371, 0.8768, -0.6742, 1.169, -0.5056, 0.8768, -0.5056, 1.169, -0.8427, 1.461, -0.6742, 1.169, -0.6742, 1.461, -1.011, 1.754, -0.8427, 1.461, -0.8427, 1.754, -1.18, 2.046, -1.011, 1.754, -1.011, 2.046, -1.348, 2.338, -1.18, 2.046, -1.18, 2.338, -1.517, 2.63, -1.348, 2.338, -1.348, 2.63, -1.685, 2.923, -1.517, 2.63, -1.517, 2.923, -2.869, 0.2923, 0.0, 0.0, 0.0, 0.2923, 0.0, 0.0, -2.869, 0.2923, -2.869, 0.0, 2.869, -0.1685, 0.0, 0.0, 0.0, -0.1685, 0.0, 0.0, 2.869, -0.1685, 2.869, 0.0, -2.869, 0.5845, 0.0, 0.2923, 0.0, 0.5845, 0.0, 0.2923, -2.869, 0.5845, -2.869, 0.2923, 2.869, -0.3371, 0.0, -0.1685, 0.0, -0.3371, 0.0, -0.1685, 2.869, -0.3371, 2.869, -0.1685, -2.869, 0.8768, 0.0, 0.5845, 0.0, 0.8768, 0.0, 0.5845, -2.869, 0.8768, -2.869, 0.5845, 2.869, -0.5056, 0.0, -0.3371, 0.0, -0.5056, 0.0, -0.3371, 2.869, -0.5056, 2.869, -0.3371, -2.869, 1.169, 0.0, 0.8768, 0.0, 1.169, 0.0, 0.8768, -2.869, 1.169, -2.869, 0.8768, 2.869, -0.6742, 0.0, -0.5056, 0.0, -0.6742, 0.0, -0.5056, 2.869, -0.6742, 2.869, -0.5056, -2.869, 1.461, 0.0, 1.169, 0.0, 1.461, 0.0, 1.169, -2.869, 1.461, -2.869, 1.169, 2.869, -0.8427, 0.0, -0.6742, 0.0, -0.8427, 0.0, -0.6742, 2.869, -0.8427, 2.869, -0.6742, -2.869, 1.754, 0.0, 1.461, 0.0, 1.754, 0.0, 1.461, -2.869, 1.754, -2.869, 1.461, 2.869, -1.011, 0.0, -0.8427, 0.0, -1.011, 0.0, -0.8427, 2.869, -1.011, 2.869, -0.8427, -2.869, 2.046, 0.0, 1.754, 0.0, 2.046, 0.0, 1.754, -2.869, 2.046, -2.869, 1.754, 2.869, -1.18, 0.0, -1.011, 0.0, -1.18, 0.0, -1.011, 2.869, -1.18, 2.869, -1.011, -2.869, 2.338, 0.0, 2.046, 0.0, 2.338, 0.0, 2.046, -2.869, 2.338, -2.869, 2.046, 2.869, -1.348, 0.0, -1.18, 0.0, -1.348, 0.0, -1.18, 2.869, -1.348, 2.869, -1.18, -2.869, 2.63, 0.0, 2.338, 0.0, 2.63, 0.0, 2.338, -2.869, 2.63, -2.869, 2.338, 2.869, -1.517, 0.0, -1.348, 0.0, -1.517, 0.0, -1.348, 2.869, -1.517, 2.869, -1.348, -2.869, 2.923, 0.0, 2.63, 0.0, 2.923, 0.0, 2.63, -2.869, 2.923, -2.869, 2.63, 2.869, -1.685, 0.0, -1.517, 0.0, -1.685, 0.0, -1.517, 2.869, -1.685, 2.869, -1.517, 0.0, 0.2923, 0.1685, 0.0, 0.1685, 0.2923, 0.1685, 0.0, 0.0, 0.2923, 0.0, 0.0, 0.1685, 0.2923, 0.3371, 0.0, 0.3371, 0.5845, 0.3371, 0.0, 0.1685, 0.2923, 0.1685, 0.0, 0.3371, 0.5845, 0.5056, 0.0, 0.5056, 0.8768, 0.5056, 0.0, 0.3371, 0.5845, 0.3371, 0.0, 0.5056, 0.8768, 0.6742, 0.0, 0.6742, 1.169, 0.6742, 0.0, 0.5056, 0.8768, 0.5056, 0.0, 0.6742, 1.169, 0.8427, 0.0, 0.8427, 1.461, 0.8427, 0.0, 0.6742, 1.169, 0.6742, 0.0, 0.8427, 1.461, 1.011, 0.0, 1.011, 1.754, 1.011, 0.0, 0.8427, 1.461, 0.8427, 0.0, 1.011, 1.754, 1.18, 0.0, 1.18, 2.046, 1.18, 0.0, 1.011, 1.754, 1.011, 0.0, 1.18, 2.046, 1.348, 0.0, 1.348, 2.338, 1.348, 0.0, 1.18, 2.046, 1.18, 0.0, 1.348, 2.338, 1.517, 0.0, 1.517, 2.63, 1.517, 0.0, 1.348, 2.338, 1.348, 0.0, 1.517, 2.63, 1.685, 0.0, 1.685, 2.923, 1.685, 0.0, 1.517, 2.63, 1.517, 0.0, -0.1685, 0.0, 0.0, 0.2923, -0.1685, 0.2923, 0.0, 0.2923, -0.1685, 0.0, 0.0, 0.0, -0.3371, 0.0, -0.1685, 0.2923, -0.3371, 0.5845, -0.1685, 0.2923, -0.3371, 0.0, -0.1685, 0.0, -0.5056, 0.0, -0.3371, 0.5845, -0.5056, 0.8768, -0.3371, 0.5845, -0.5056, 0.0, -0.3371, 0.0, -0.6742, 0.0, -0.5056, 0.8768, -0.6742, 1.169, -0.5056, 0.8768, -0.6742, 0.0, -0.5056, 0.0, -0.8427, 0.0, -0.6742, 1.169, -0.8427, 1.461, -0.6742, 1.169, -0.8427, 0.0, -0.6742, 0.0, -1.011, 0.0, -0.8427, 1.461, -1.011, 1.754, -0.8427, 1.461, -1.011, 0.0, -0.8427, 0.0, -1.18, 0.0, -1.011, 1.754, -1.18, 2.046, -1.011, 1.754, -1.18, 0.0, -1.011, 0.0, -1.348, 0.0, -1.18, 2.046, -1.348, 2.338, -1.18, 2.046, -1.348, 0.0, -1.18, 0.0, -1.517, 0.0, -1.348, 2.338, -1.517, 2.63, -1.348, 2.338, -1.517, 0.0, -1.348, 0.0, -1.685, 0.0, -1.517, 2.63, -1.685, 2.923, -1.517, 2.63, -1.685, 0.0, -1.517, 0.0, 0.0, 2.923, 2.869, 0.0, 2.869, 2.923, 2.869, 0.0, 0.0, 2.923, 0.0, 0.0])
me_scene_010.materials.append(mat_probuilderdefault)
me_scene_010.update()
me_scene_010.normals_split_custom_set([tuple(v) for v in zip(*[iter([1.0, 0.0, 0.0, 1.0, 0.0, 0.0, 1.0, 0.0, 0.0, 1.0, 0.0, 0.0, 1.0, 0.0, 0.0, 1.0, 0.0, 0.0, 1.0, 0.0, 0.0, 1.0, 0.0, 0.0, 1.0, 0.0, 0.0, 1.0, 0.0, 0.0, 1.0, 0.0, 0.0, 1.0, 0.0, 0.0, 1.0, 0.0, 0.0, 1.0, 0.0, 0.0, 1.0, 0.0, 0.0, 1.0, 0.0, 0.0, 1.0, 0.0, 0.0, 1.0, 0.0, 0.0, 1.0, 0.0, 0.0, 1.0, 0.0, 0.0, 1.0, 0.0, 0.0, 1.0, 0.0, 0.0, 1.0, 0.0, 0.0, 1.0, 0.0, 0.0, 1.0, 0.0, 0.0, 1.0, 0.0, 0.0, 1.0, 0.0, 0.0, -1.0, 0.0, 0.0, -1.0, 0.0, 0.0, -1.0, 0.0, 0.0, -1.0, 0.0, 0.0, -1.0, 0.0, 0.0, -1.0, 0.0, 0.0, -1.0, 0.0, 0.0, -1.0, 0.0, 0.0, -1.0, 0.0, 0.0, -1.0, 0.0, 0.0, -1.0, 0.0, 0.0, -1.0, 0.0, 0.0, -1.0, 0.0, 0.0, -1.0, 0.0, 0.0, -1.0, 0.0, 0.0, -1.0, 0.0, 0.0, -1.0, 0.0, 0.0, -1.0, 0.0, 0.0, -1.0, 0.0, 0.0, -1.0, 0.0, 0.0, -1.0, 0.0, 0.0, -1.0, 0.0, 0.0, -1.0, 0.0, 0.0, -1.0, 0.0, 0.0, -1.0, 0.0, 0.0, -1.0, 0.0, 0.0, -1.0, 0.0, 0.0, 0.0, 0.0, 1.0, 0.0, 0.0, 1.0, 0.0, 0.0, 1.0, 0.0, 0.0, 1.0, 0.0, 0.0, 1.0, 0.0, 0.0, 1.0, 0.0, 1.0, 0.0, 0.0, 1.0, 0.0, 0.0, 1.0, 0.0, 0.0, 1.0, 0.0, 0.0, 1.0, 0.0, 0.0, 1.0, 0.0, 0.0, 0.0, 1.0, 0.0, 0.0, 1.0, 0.0, 0.0, 1.0, 0.0, 0.0, 1.0, 0.0, 0.0, 1.0, 0.0, 0.0, 1.0, 0.0, 1.0, 0.0, 0.0, 1.0, 0.0, 0.0, 1.0, 0.0, 0.0, 1.0, 0.0, 0.0, 1.0, 0.0, 0.0, 1.0, 0.0, 0.0, 0.0, 1.0, 0.0, 0.0, 1.0, 0.0, 0.0, 1.0, 0.0, 0.0, 1.0, 0.0, 0.0, 1.0, 0.0, 0.0, 1.0, 0.0, 1.0, 0.0, 0.0, 1.0, 0.0, 0.0, 1.0, 0.0, 0.0, 1.0, 0.0, 0.0, 1.0, 0.0, 0.0, 1.0, 0.0, 0.0, 0.0, 1.0, 0.0, 0.0, 1.0, 0.0, 0.0, 1.0, 0.0, 0.0, 1.0, 0.0, 0.0, 1.0, 0.0, 0.0, 1.0, 0.0, 1.0, 0.0, 0.0, 1.0, 0.0, 0.0, 1.0, 0.0, 0.0, 1.0, 0.0, 0.0, 1.0, 0.0, 0.0, 1.0, 0.0, 0.0, 0.0, 1.0, 0.0, 0.0, 1.0, 0.0, 0.0, 1.0, 0.0, 0.0, 1.0, 0.0, 0.0, 1.0, 0.0, 0.0, 1.0, 0.0, 1.0, 0.0, 0.0, 1.0, 0.0, 0.0, 1.0, 0.0, 0.0, 1.0, 0.0, 0.0, 1.0, 0.0, 0.0, 1.0, 0.0, 0.0, 0.0, 1.0, 0.0, 0.0, 1.0, 0.0, 0.0, 1.0, 0.0, 0.0, 1.0, 0.0, 0.0, 1.0, 0.0, 0.0, 1.0, 0.0, 1.0, 0.0, 0.0, 1.0, 0.0, 0.0, 1.0, 0.0, 0.0, 1.0, 0.0, 0.0, 1.0, 0.0, 0.0, 1.0, 0.0, 0.0, 0.0, 1.0, 0.0, 0.0, 1.0, 0.0, 0.0, 1.0, 0.0, 0.0, 1.0, 0.0, 0.0, 1.0, 0.0, 0.0, 1.0, 0.0, 1.0, 0.0, 0.0, 1.0, 0.0, 0.0, 1.0, 0.0, 0.0, 1.0, 0.0, 0.0, 1.0, 0.0, 0.0, 1.0, 0.0, 0.0, 0.0, 1.0, 0.0, 0.0, 1.0, 0.0, 0.0, 1.0, 0.0, 0.0, 1.0, 0.0, 0.0, 1.0, 0.0, 0.0, 1.0, 0.0, 1.0, 0.0, 0.0, 1.0, 0.0, 0.0, 1.0, 0.0, 0.0, 1.0, 0.0, 0.0, 1.0, 0.0, 0.0, 1.0, 0.0, 0.0, 0.0, 1.0, 0.0, 0.0, 1.0, 0.0, 0.0, 1.0, 0.0, 0.0, 1.0, 0.0, 0.0, 1.0, 0.0, 0.0, 1.0, 0.0, 1.0, 0.0, 0.0, 1.0, 0.0, 0.0, 1.0, 0.0, 0.0, 1.0, 0.0, 0.0, 1.0, 0.0, 0.0, 1.0, 0.0, 0.0, 0.0, 1.0, 0.0, 0.0, 1.0, 0.0, 0.0, 1.0, 0.0, 0.0, 1.0, 0.0, 0.0, 1.0, 0.0, 0.0, 1.0, 0.0, 1.0, 0.0, 0.0, 1.0, 0.0, 0.0, 1.0, 0.0, 0.0, 1.0, 0.0, 0.0, 1.0, 0.0, 0.0, 1.0, 0.0, 1.0, 0.0, 0.0, 1.0, 0.0, 0.0, 1.0, 0.0, 0.0, 1.0, 0.0, 0.0, 1.0, 0.0, 0.0, 1.0, 0.0, 0.0, 1.0, 0.0, 0.0, 1.0, 0.0, 0.0, 1.0, 0.0, 0.0, 1.0, 0.0, 0.0, 1.0, 0.0, 0.0, 1.0, 0.0, 0.0, 1.0, 0.0, 0.0, 1.0, 0.0, 0.0, 1.0, 0.0, 0.0, 1.0, 0.0, 0.0, 1.0, 0.0, 0.0, 1.0, 0.0, 0.0, 1.0, 0.0, 0.0, 1.0, 0.0, 0.0, 1.0, 0.0, 0.0, 1.0, 0.0, 0.0, 1.0, 0.0, 0.0, 1.0, 0.0, 0.0, 1.0, 0.0, 0.0, 1.0, 0.0, 0.0, 1.0, 0.0, 0.0, 1.0, 0.0, 0.0, 1.0, 0.0, 0.0, 1.0, 0.0, 0.0, 1.0, 0.0, 0.0, 1.0, 0.0, 0.0, 1.0, 0.0, 0.0, 1.0, 0.0, 0.0, 1.0, 0.0, 0.0, 1.0, 0.0, 0.0, 1.0, 0.0, 0.0, 1.0, 0.0, 0.0, 1.0, 0.0, 0.0, 1.0, 0.0, 0.0, 1.0, 0.0, 0.0, 1.0, 0.0, 0.0, 1.0, 0.0, 0.0, 1.0, 0.0, 0.0, 1.0, 0.0, 0.0, 1.0, 0.0, 0.0, 1.0, 0.0, 0.0, 1.0, 0.0, 0.0, 1.0, 0.0, 0.0, 1.0, 0.0, 0.0, 1.0, 0.0, 0.0, 1.0, 0.0, 0.0, 1.0, 0.0, 0.0, 1.0, 0.0, 0.0, 1.0, 0.0, 0.0, 1.0, 0.0, 0.0, 1.0, 0.0, 0.0, 1.0, 0.0, 0.0, 1.0, 0.0, 0.0, 1.0, 0.0, 0.0, -1.0, 0.0, 0.0, -1.0, 0.0, 0.0, -1.0, 0.0, 0.0, -1.0, 0.0, 0.0, -1.0, 0.0, 0.0, -1.0, 0.0, 0.0, -1.0, 0.0, 0.0, -1.0, 0.0, 0.0, -1.0, 0.0, 0.0, -1.0, 0.0, 0.0, -1.0, 0.0, 0.0, -1.0, 0.0, 0.0, -1.0, 0.0, 0.0, -1.0, 0.0, 0.0, -1.0, 0.0, 0.0, -1.0, 0.0, 0.0, -1.0, 0.0, 0.0, -1.0, 0.0, 0.0, -1.0, 0.0, 0.0, -1.0, 0.0, 0.0, -1.0, 0.0, 0.0, -1.0, 0.0, 0.0, -1.0, 0.0, 0.0, -1.0, 0.0, 0.0, -1.0, 0.0, 0.0, -1.0, 0.0, 0.0, -1.0, 0.0, 0.0, -1.0, 0.0, 0.0, -1.0, 0.0, 0.0, -1.0, 0.0, 0.0, -1.0, 0.0, 0.0, -1.0, 0.0, 0.0, -1.0, 0.0, 0.0, -1.0, 0.0, 0.0, -1.0, 0.0, 0.0, -1.0, 0.0, 0.0, -1.0, 0.0, 0.0, -1.0, 0.0, 0.0, -1.0, 0.0, 0.0, -1.0, 0.0, 0.0, -1.0, 0.0, 0.0, -1.0, 0.0, 0.0, -1.0, 0.0, 0.0, -1.0, 0.0, 0.0, -1.0, 0.0, 0.0, -1.0, 0.0, 0.0, -1.0, 0.0, 0.0, -1.0, 0.0, 0.0, -1.0, 0.0, 0.0, -1.0, 0.0, 0.0, -1.0, 0.0, 0.0, -1.0, 0.0, 0.0, -1.0, 0.0, 0.0, -1.0, 0.0, 0.0, -1.0, 0.0, 0.0, -1.0, 0.0, 0.0, -1.0, 0.0, 0.0, -1.0, 0.0, 0.0, -1.0, 0.0, 0.0, -1.0, 0.0, 0.0, 0.0, 0.0, -1.0, 0.0, 0.0, -1.0, 0.0, 0.0, -1.0, 0.0, 0.0, -1.0, 0.0, 0.0, -1.0, 0.0, 0.0, -1.0])] * 3)])
me_scene_011 = bpy.data.meshes.new('Scene.011')
me_scene_011.from_pydata([(-286.9, 0.0, 0.0), (0.0, 0.0, 0.0), (-286.9, 29.23, 0.0), (0.0, 29.23, 0.0), (-286.9, 29.23, -16.85), (0.0, 29.23, -16.85), (-286.9, 58.45, -16.85), (0.0, 58.45, -16.85), (-286.9, 58.45, -33.71), (0.0, 58.45, -33.71), (-286.9, 87.68, -33.71), (0.0, 87.68, -33.71), (-286.9, 87.68, -50.56), (0.0, 87.68, -50.56), (-286.9, 116.9, -50.56), (0.0, 116.9, -50.56), (-286.9, 116.9, -67.42), (0.0, 116.9, -67.42), (-286.9, 146.1, -67.42), (0.0, 146.1, -67.42), (-286.9, 146.1, -84.27), (0.0, 146.1, -84.27), (-286.9, 175.4, -84.27), (0.0, 175.4, -84.27), (-286.9, 175.4, -101.1), (0.0, 175.4, -101.1), (-286.9, 204.6, -101.1), (0.0, 204.6, -101.1), (-286.9, 204.6, -118.0), (0.0, 204.6, -118.0), (-286.9, 233.8, -118.0), (0.0, 233.8, -118.0), (-286.9, 233.8, -134.8), (0.0, 233.8, -134.8), (-286.9, 263.0, -134.8), (0.0, 263.0, -134.8), (-286.9, 263.0, -151.7), (0.0, 263.0, -151.7), (-286.9, 292.3, -151.7), (0.0, 292.3, -151.7), (-286.9, 292.3, -168.5), (0.0, 292.3, -168.5), (0.0, 0.0, -16.85), (0.0, 0.0, -33.71), (0.0, 0.0, -50.56), (0.0, 87.68, -50.56), (0.0, 0.0, -67.42), (0.0, 116.9, -50.56), (0.0, 0.0, -84.27), (0.0, 0.0, -101.1), (0.0, 0.0, -118.0), (0.0, 0.0, -134.8), (0.0, 233.8, -134.8), (0.0, 0.0, -151.7), (0.0, 263.0, -151.7), (0.0, 263.0, -134.8), (0.0, 0.0, -168.5), (0.0, 292.3, -151.7), (-286.9, 0.0, -16.85), (-286.9, 0.0, -33.71), (-286.9, 0.0, -50.56), (-286.9, 87.68, -50.56), (-286.9, 0.0, -67.42), (-286.9, 116.9, -50.56), (-286.9, 0.0, -84.27), (-286.9, 0.0, -101.1), (-286.9, 0.0, -118.0), (-286.9, 0.0, -134.8), (-286.9, 233.8, -134.8), (-286.9, 0.0, -151.7), (-286.9, 263.0, -151.7), (-286.9, 263.0, -134.8), (-286.9, 0.0, -168.5), (-286.9, 292.3, -151.7)], [], [(5, 9, 7), (9, 45, 11), (45, 17, 47), (17, 21, 19), (21, 25, 23), (25, 29, 27), (29, 52, 31), (52, 54, 55), (54, 41, 57), (8, 4, 6), (61, 8, 10), (16, 61, 63), (20, 16, 18), (24, 20, 22), (28, 24, 26), (68, 28, 30), (70, 68, 71), (40, 70, 73), (2, 1, 3), (1, 2, 0), (4, 3, 5), (3, 4, 2), (6, 5, 7), (5, 6, 4), (8, 7, 9), (7, 8, 6), (10, 9, 11), (9, 10, 8), (12, 11, 13), (11, 12, 10), (14, 13, 15), (13, 14, 12), (16, 15, 17), (15, 16, 14), (18, 17, 19), (17, 18, 16), (20, 19, 21), (19, 20, 18), (22, 21, 23), (21, 22, 20), (24, 23, 25), (23, 24, 22), (26, 25, 27), (25, 26, 24), (28, 27, 29), (27, 28, 26), (30, 29, 31), (29, 30, 28), (32, 31, 33), (31, 32, 30), (34, 33, 35), (33, 34, 32), (36, 35, 37), (35, 36, 34), (38, 37, 39), (37, 38, 36), (40, 39, 41), (39, 40, 38), (3, 42, 5), (42, 3, 1), (5, 43, 9), (43, 5, 42), (9, 44, 45), (44, 9, 43), (45, 46, 17), (46, 45, 44), (17, 48, 21), (48, 17, 46), (21, 49, 25), (49, 21, 48), (25, 50, 29), (50, 25, 49), (29, 51, 52), (51, 29, 50), (52, 53, 54), (53, 52, 51), (54, 56, 41), (56, 54, 53), (58, 2, 4), (2, 58, 0), (59, 4, 8), (4, 59, 58), (60, 8, 61), (8, 60, 59), (62, 61, 16), (61, 62, 60), (64, 16, 20), (16, 64, 62), (65, 20, 24), (20, 65, 64), (66, 24, 28), (24, 66, 65), (67, 28, 68), (28, 67, 66), (69, 68, 70), (68, 69, 67), (72, 70, 40), (70, 72, 69), (41, 72, 40), (72, 41, 56)])
me_scene_011.polygons.foreach_set('use_smooth', [True] * 100)
_k = set([(0, 2), (1, 2), (1, 3), (2, 3), (2, 4), (3, 5), (4, 5), (4, 6), (5, 7), (6, 7), (6, 8), (7, 9), (8, 9), (8, 10), (9, 11), (10, 11), (12, 13), (14, 15), (16, 17), (16, 18), (16, 61), (17, 19), (18, 19), (18, 20), (19, 21), (20, 21), (20, 22), (21, 23), (22, 23), (22, 24), (23, 25), (24, 25), (24, 26), (25, 27), (26, 27), (26, 28), (27, 29), (28, 29), (28, 30), (29, 31), (30, 31), (32, 33), (34, 35), (36, 37), (38, 39), (40, 41), (40, 70), (40, 72), (41, 56), (41, 72), (54, 56)])
me_scene_011.attributes.new('sharp_edge', 'BOOLEAN', 'EDGE').data.foreach_set('value', [ (min(e.vertices), max(e.vertices)) in _k for e in me_scene_011.edges])
_uv = me_scene_011.uv_layers.new(name='UVSet0')
_uv.uv.foreach_set('vector', [0.1685, 0.2923, 0.3371, 0.5845, 0.1685, 0.5845, 0.3371, 0.5845, 0.5056, 0.8768, 0.3371, 0.8768, 0.5056, 0.8768, 0.6742, 1.169, 0.5056, 1.169, 0.6742, 1.169, 0.8427, 1.461, 0.6742, 1.461, 0.8427, 1.461, 1.011, 1.754, 0.8427, 1.754, 1.011, 1.754, 1.18, 2.046, 1.011, 2.046, 1.18, 2.046, 1.348, 2.338, 1.18, 2.338, 1.348, 2.338, 1.517, 2.63, 1.348, 2.63, 1.517, 2.63, 1.685, 2.923, 1.517, 2.923, -0.3371, 0.5845, -0.1685, 0.2923, -0.1685, 0.5845, -0.5056, 0.8768, -0.3371, 0.5845, -0.3371, 0.8768, -0.6742, 1.169, -0.5056, 0.8768, -0.5056, 1.169, -0.8427, 1.461, -0.6742, 1.169, -0.6742, 1.461, -1.011, 1.754, -0.8427, 1.461, -0.8427, 1.754, -1.18, 2.046, -1.011, 1.754, -1.011, 2.046, -1.348, 2.338, -1.18, 2.046, -1.18, 2.338, -1.517, 2.63, -1.348, 2.338, -1.348, 2.63, -1.685, 2.923, -1.517, 2.63, -1.517, 2.923, -2.869, 0.2923, 0.0, 0.0, 0.0, 0.2923, 0.0, 0.0, -2.869, 0.2923, -2.869, 0.0, 2.869, -0.1685, 0.0, 0.0, 0.0, -0.1685, 0.0, 0.0, 2.869, -0.1685, 2.869, 0.0, -2.869, 0.5845, 0.0, 0.2923, 0.0, 0.5845, 0.0, 0.2923, -2.869, 0.5845, -2.869, 0.2923, 2.869, -0.3371, 0.0, -0.1685, 0.0, -0.3371, 0.0, -0.1685, 2.869, -0.3371, 2.869, -0.1685, -2.869, 0.8768, 0.0, 0.5845, 0.0, 0.8768, 0.0, 0.5845, -2.869, 0.8768, -2.869, 0.5845, 2.869, -0.5056, 0.0, -0.3371, 0.0, -0.5056, 0.0, -0.3371, 2.869, -0.5056, 2.869, -0.3371, -2.869, 1.169, 0.0, 0.8768, 0.0, 1.169, 0.0, 0.8768, -2.869, 1.169, -2.869, 0.8768, 2.869, -0.6742, 0.0, -0.5056, 0.0, -0.6742, 0.0, -0.5056, 2.869, -0.6742, 2.869, -0.5056, -2.869, 1.461, 0.0, 1.169, 0.0, 1.461, 0.0, 1.169, -2.869, 1.461, -2.869, 1.169, 2.869, -0.8427, 0.0, -0.6742, 0.0, -0.8427, 0.0, -0.6742, 2.869, -0.8427, 2.869, -0.6742, -2.869, 1.754, 0.0, 1.461, 0.0, 1.754, 0.0, 1.461, -2.869, 1.754, -2.869, 1.461, 2.869, -1.011, 0.0, -0.8427, 0.0, -1.011, 0.0, -0.8427, 2.869, -1.011, 2.869, -0.8427, -2.869, 2.046, 0.0, 1.754, 0.0, 2.046, 0.0, 1.754, -2.869, 2.046, -2.869, 1.754, 2.869, -1.18, 0.0, -1.011, 0.0, -1.18, 0.0, -1.011, 2.869, -1.18, 2.869, -1.011, -2.869, 2.338, 0.0, 2.046, 0.0, 2.338, 0.0, 2.046, -2.869, 2.338, -2.869, 2.046, 2.869, -1.348, 0.0, -1.18, 0.0, -1.348, 0.0, -1.18, 2.869, -1.348, 2.869, -1.18, -2.869, 2.63, 0.0, 2.338, 0.0, 2.63, 0.0, 2.338, -2.869, 2.63, -2.869, 2.338, 2.869, -1.517, 0.0, -1.348, 0.0, -1.517, 0.0, -1.348, 2.869, -1.517, 2.869, -1.348, -2.869, 2.923, 0.0, 2.63, 0.0, 2.923, 0.0, 2.63, -2.869, 2.923, -2.869, 2.63, 2.869, -1.685, 0.0, -1.517, 0.0, -1.685, 0.0, -1.517, 2.869, -1.685, 2.869, -1.517, 0.0, 0.2923, 0.1685, 0.0, 0.1685, 0.2923, 0.1685, 0.0, 0.0, 0.2923, 0.0, 0.0, 0.1685, 0.2923, 0.3371, 0.0, 0.3371, 0.5845, 0.3371, 0.0, 0.1685, 0.2923, 0.1685, 0.0, 0.3371, 0.5845, 0.5056, 0.0, 0.5056, 0.8768, 0.5056, 0.0, 0.3371, 0.5845, 0.3371, 0.0, 0.5056, 0.8768, 0.6742, 0.0, 0.6742, 1.169, 0.6742, 0.0, 0.5056, 0.8768, 0.5056, 0.0, 0.6742, 1.169, 0.8427, 0.0, 0.8427, 1.461, 0.8427, 0.0, 0.6742, 1.169, 0.6742, 0.0, 0.8427, 1.461, 1.011, 0.0, 1.011, 1.754, 1.011, 0.0, 0.8427, 1.461, 0.8427, 0.0, 1.011, 1.754, 1.18, 0.0, 1.18, 2.046, 1.18, 0.0, 1.011, 1.754, 1.011, 0.0, 1.18, 2.046, 1.348, 0.0, 1.348, 2.338, 1.348, 0.0, 1.18, 2.046, 1.18, 0.0, 1.348, 2.338, 1.517, 0.0, 1.517, 2.63, 1.517, 0.0, 1.348, 2.338, 1.348, 0.0, 1.517, 2.63, 1.685, 0.0, 1.685, 2.923, 1.685, 0.0, 1.517, 2.63, 1.517, 0.0, -0.1685, 0.0, 0.0, 0.2923, -0.1685, 0.2923, 0.0, 0.2923, -0.1685, 0.0, 0.0, 0.0, -0.3371, 0.0, -0.1685, 0.2923, -0.3371, 0.5845, -0.1685, 0.2923, -0.3371, 0.0, -0.1685, 0.0, -0.5056, 0.0, -0.3371, 0.5845, -0.5056, 0.8768, -0.3371, 0.5845, -0.5056, 0.0, -0.3371, 0.0, -0.6742, 0.0, -0.5056, 0.8768, -0.6742, 1.169, -0.5056, 0.8768, -0.6742, 0.0, -0.5056, 0.0, -0.8427, 0.0, -0.6742, 1.169, -0.8427, 1.461, -0.6742, 1.169, -0.8427, 0.0, -0.6742, 0.0, -1.011, 0.0, -0.8427, 1.461, -1.011, 1.754, -0.8427, 1.461, -1.011, 0.0, -0.8427, 0.0, -1.18, 0.0, -1.011, 1.754, -1.18, 2.046, -1.011, 1.754, -1.18, 0.0, -1.011, 0.0, -1.348, 0.0, -1.18, 2.046, -1.348, 2.338, -1.18, 2.046, -1.348, 0.0, -1.18, 0.0, -1.517, 0.0, -1.348, 2.338, -1.517, 2.63, -1.348, 2.338, -1.517, 0.0, -1.348, 0.0, -1.685, 0.0, -1.517, 2.63, -1.685, 2.923, -1.517, 2.63, -1.685, 0.0, -1.517, 0.0, 0.0, 2.923, 2.869, 0.0, 2.869, 2.923, 2.869, 0.0, 0.0, 2.923, 0.0, 0.0])
me_scene_011.materials.append(mat_probuilderdefault)
me_scene_011.update()
me_scene_011.normals_split_custom_set([tuple(v) for v in zip(*[iter([1.0, 0.0, 0.0, 1.0, 0.0, 0.0, 1.0, 0.0, 0.0, 1.0, 0.0, 0.0, 1.0, 0.0, 0.0, 1.0, 0.0, 0.0, 1.0, 0.0, 0.0, 1.0, 0.0, 0.0, 1.0, 0.0, 0.0, 1.0, 0.0, 0.0, 1.0, 0.0, 0.0, 1.0, 0.0, 0.0, 1.0, 0.0, 0.0, 1.0, 0.0, 0.0, 1.0, 0.0, 0.0, 1.0, 0.0, 0.0, 1.0, 0.0, 0.0, 1.0, 0.0, 0.0, 1.0, 0.0, 0.0, 1.0, 0.0, 0.0, 1.0, 0.0, 0.0, 1.0, 0.0, 0.0, 1.0, 0.0, 0.0, 1.0, 0.0, 0.0, 1.0, 0.0, 0.0, 1.0, 0.0, 0.0, 1.0, 0.0, 0.0, -1.0, 0.0, 0.0, -1.0, 0.0, 0.0, -1.0, 0.0, 0.0, -1.0, 0.0, 0.0, -1.0, 0.0, 0.0, -1.0, 0.0, 0.0, -1.0, 0.0, 0.0, -1.0, 0.0, 0.0, -1.0, 0.0, 0.0, -1.0, 0.0, 0.0, -1.0, 0.0, 0.0, -1.0, 0.0, 0.0, -1.0, 0.0, 0.0, -1.0, 0.0, 0.0, -1.0, 0.0, 0.0, -1.0, 0.0, 0.0, -1.0, 0.0, 0.0, -1.0, 0.0, 0.0, -1.0, 0.0, 0.0, -1.0, 0.0, 0.0, -1.0, 0.0, 0.0, -1.0, 0.0, 0.0, -1.0, 0.0, 0.0, -1.0, 0.0, 0.0, -1.0, 0.0, 0.0, -1.0, 0.0, 0.0, -1.0, 0.0, 0.0, 0.0, 0.0, 1.0, 0.0, 0.0, 1.0, 0.0, 0.0, 1.0, 0.0, 0.0, 1.0, 0.0, 0.0, 1.0, 0.0, 0.0, 1.0, 0.0, 1.0, 0.0, 0.0, 1.0, 0.0, 0.0, 1.0, 0.0, 0.0, 1.0, 0.0, 0.0, 1.0, 0.0, 0.0, 1.0, 0.0, 0.0, 0.0, 1.0, 0.0, 0.0, 1.0, 0.0, 0.0, 1.0, 0.0, 0.0, 1.0, 0.0, 0.0, 1.0, 0.0, 0.0, 1.0, 0.0, 1.0, 0.0, 0.0, 1.0, 0.0, 0.0, 1.0, 0.0, 0.0, 1.0, 0.0, 0.0, 1.0, 0.0, 0.0, 1.0, 0.0, 0.0, 0.0, 1.0, 0.0, 0.0, 1.0, 0.0, 0.0, 1.0, 0.0, 0.0, 1.0, 0.0, 0.0, 1.0, 0.0, 0.0, 1.0, 0.0, 1.0, 0.0, 0.0, 1.0, 0.0, 0.0, 1.0, 0.0, 0.0, 1.0, 0.0, 0.0, 1.0, 0.0, 0.0, 1.0, 0.0, 0.0, 0.0, 1.0, 0.0, 0.0, 1.0, 0.0, 0.0, 1.0, 0.0, 0.0, 1.0, 0.0, 0.0, 1.0, 0.0, 0.0, 1.0, 0.0, 1.0, 0.0, 0.0, 1.0, 0.0, 0.0, 1.0, 0.0, 0.0, 1.0, 0.0, 0.0, 1.0, 0.0, 0.0, 1.0, 0.0, 0.0, 0.0, 1.0, 0.0, 0.0, 1.0, 0.0, 0.0, 1.0, 0.0, 0.0, 1.0, 0.0, 0.0, 1.0, 0.0, 0.0, 1.0, 0.0, 1.0, 0.0, 0.0, 1.0, 0.0, 0.0, 1.0, 0.0, 0.0, 1.0, 0.0, 0.0, 1.0, 0.0, 0.0, 1.0, 0.0, 0.0, 0.0, 1.0, 0.0, 0.0, 1.0, 0.0, 0.0, 1.0, 0.0, 0.0, 1.0, 0.0, 0.0, 1.0, 0.0, 0.0, 1.0, 0.0, 1.0, 0.0, 0.0, 1.0, 0.0, 0.0, 1.0, 0.0, 0.0, 1.0, 0.0, 0.0, 1.0, 0.0, 0.0, 1.0, 0.0, 0.0, 0.0, 1.0, 0.0, 0.0, 1.0, 0.0, 0.0, 1.0, 0.0, 0.0, 1.0, 0.0, 0.0, 1.0, 0.0, 0.0, 1.0, 0.0, 1.0, 0.0, 0.0, 1.0, 0.0, 0.0, 1.0, 0.0, 0.0, 1.0, 0.0, 0.0, 1.0, 0.0, 0.0, 1.0, 0.0, 0.0, 0.0, 1.0, 0.0, 0.0, 1.0, 0.0, 0.0, 1.0, 0.0, 0.0, 1.0, 0.0, 0.0, 1.0, 0.0, 0.0, 1.0, 0.0, 1.0, 0.0, 0.0, 1.0, 0.0, 0.0, 1.0, 0.0, 0.0, 1.0, 0.0, 0.0, 1.0, 0.0, 0.0, 1.0, 0.0, 0.0, 0.0, 1.0, 0.0, 0.0, 1.0, 0.0, 0.0, 1.0, 0.0, 0.0, 1.0, 0.0, 0.0, 1.0, 0.0, 0.0, 1.0, 0.0, 1.0, 0.0, 0.0, 1.0, 0.0, 0.0, 1.0, 0.0, 0.0, 1.0, 0.0, 0.0, 1.0, 0.0, 0.0, 1.0, 0.0, 0.0, 0.0, 1.0, 0.0, 0.0, 1.0, 0.0, 0.0, 1.0, 0.0, 0.0, 1.0, 0.0, 0.0, 1.0, 0.0, 0.0, 1.0, 0.0, 1.0, 0.0, 0.0, 1.0, 0.0, 0.0, 1.0, 0.0, 0.0, 1.0, 0.0, 0.0, 1.0, 0.0, 0.0, 1.0, 0.0, 1.0, 0.0, 0.0, 1.0, 0.0, 0.0, 1.0, 0.0, 0.0, 1.0, 0.0, 0.0, 1.0, 0.0, 0.0, 1.0, 0.0, 0.0, 1.0, 0.0, 0.0, 1.0, 0.0, 0.0, 1.0, 0.0, 0.0, 1.0, 0.0, 0.0, 1.0, 0.0, 0.0, 1.0, 0.0, 0.0, 1.0, 0.0, 0.0, 1.0, 0.0, 0.0, 1.0, 0.0, 0.0, 1.0, 0.0, 0.0, 1.0, 0.0, 0.0, 1.0, 0.0, 0.0, 1.0, 0.0, 0.0, 1.0, 0.0, 0.0, 1.0, 0.0, 0.0, 1.0, 0.0, 0.0, 1.0, 0.0, 0.0, 1.0, 0.0, 0.0, 1.0, 0.0, 0.0, 1.0, 0.0, 0.0, 1.0, 0.0, 0.0, 1.0, 0.0, 0.0, 1.0, 0.0, 0.0, 1.0, 0.0, 0.0, 1.0, 0.0, 0.0, 1.0, 0.0, 0.0, 1.0, 0.0, 0.0, 1.0, 0.0, 0.0, 1.0, 0.0, 0.0, 1.0, 0.0, 0.0, 1.0, 0.0, 0.0, 1.0, 0.0, 0.0, 1.0, 0.0, 0.0, 1.0, 0.0, 0.0, 1.0, 0.0, 0.0, 1.0, 0.0, 0.0, 1.0, 0.0, 0.0, 1.0, 0.0, 0.0, 1.0, 0.0, 0.0, 1.0, 0.0, 0.0, 1.0, 0.0, 0.0, 1.0, 0.0, 0.0, 1.0, 0.0, 0.0, 1.0, 0.0, 0.0, 1.0, 0.0, 0.0, 1.0, 0.0, 0.0, 1.0, 0.0, 0.0, 1.0, 0.0, 0.0, 1.0, 0.0, 0.0, 1.0, 0.0, 0.0, 1.0, 0.0, 0.0, 1.0, 0.0, 0.0, 1.0, 0.0, 0.0, 1.0, 0.0, 0.0, -1.0, 0.0, 0.0, -1.0, 0.0, 0.0, -1.0, 0.0, 0.0, -1.0, 0.0, 0.0, -1.0, 0.0, 0.0, -1.0, 0.0, 0.0, -1.0, 0.0, 0.0, -1.0, 0.0, 0.0, -1.0, 0.0, 0.0, -1.0, 0.0, 0.0, -1.0, 0.0, 0.0, -1.0, 0.0, 0.0, -1.0, 0.0, 0.0, -1.0, 0.0, 0.0, -1.0, 0.0, 0.0, -1.0, 0.0, 0.0, -1.0, 0.0, 0.0, -1.0, 0.0, 0.0, -1.0, 0.0, 0.0, -1.0, 0.0, 0.0, -1.0, 0.0, 0.0, -1.0, 0.0, 0.0, -1.0, 0.0, 0.0, -1.0, 0.0, 0.0, -1.0, 0.0, 0.0, -1.0, 0.0, 0.0, -1.0, 0.0, 0.0, -1.0, 0.0, 0.0, -1.0, 0.0, 0.0, -1.0, 0.0, 0.0, -1.0, 0.0, 0.0, -1.0, 0.0, 0.0, -1.0, 0.0, 0.0, -1.0, 0.0, 0.0, -1.0, 0.0, 0.0, -1.0, 0.0, 0.0, -1.0, 0.0, 0.0, -1.0, 0.0, 0.0, -1.0, 0.0, 0.0, -1.0, 0.0, 0.0, -1.0, 0.0, 0.0, -1.0, 0.0, 0.0, -1.0, 0.0, 0.0, -1.0, 0.0, 0.0, -1.0, 0.0, 0.0, -1.0, 0.0, 0.0, -1.0, 0.0, 0.0, -1.0, 0.0, 0.0, -1.0, 0.0, 0.0, -1.0, 0.0, 0.0, -1.0, 0.0, 0.0, -1.0, 0.0, 0.0, -1.0, 0.0, 0.0, -1.0, 0.0, 0.0, -1.0, 0.0, 0.0, -1.0, 0.0, 0.0, -1.0, 0.0, 0.0, -1.0, 0.0, 0.0, -1.0, 0.0, 0.0, -1.0, 0.0, 0.0, 0.0, 0.0, -1.0, 0.0, 0.0, -1.0, 0.0, 0.0, -1.0, 0.0, 0.0, -1.0, 0.0, 0.0, -1.0, 0.0, 0.0, -1.0])] * 3)])
me_scene_012 = bpy.data.meshes.new('Scene.012')
me_scene_012.from_pydata([(-9.537e-05, 0.01, -1043.0), (-9.537e-05, 0.01, -521.7), (-9.537e-05, 0.01, -9.537e-05), (-501.7, 0.01, -521.7), (-501.7, 0.01, -9.537e-05), (-501.7, 0.01, -1043.0), (-1003.0, 0.01, -1043.0), (-1003.0, 0.01, -521.7), (-1003.0, 0.01, -9.537e-05)], [], [(1, 3, 2), (2, 3, 4), (3, 7, 4), (4, 7, 8), (5, 6, 3), (3, 6, 7), (0, 5, 1), (1, 5, 3)])
me_scene_012.polygons.foreach_set('use_smooth', [True] * 8)
_uv = me_scene_012.uv_layers.new(name='UVSet0')
_uv.uv.foreach_set('vector', [9.537e-07, -5.217, 5.017, -5.217, 9.537e-07, -9.537e-07, 9.537e-07, -9.537e-07, 5.017, -5.217, 5.017, -9.537e-07, 5.017, -5.217, 10.03, -5.217, 5.017, -9.537e-07, 5.017, -9.537e-07, 10.03, -5.217, 10.03, -9.537e-07, 5.017, -10.43, 10.03, -10.43, 5.017, -5.217, 5.017, -5.217, 10.03, -10.43, 10.03, -5.217, 9.537e-07, -10.43, 5.017, -10.43, 9.537e-07, -5.217, 9.537e-07, -5.217, 5.017, -10.43, 5.017, -5.217])
me_scene_012.materials.append(mat_probuilderdefault)
me_scene_012.update()
me_scene_012.normals_split_custom_set([tuple(v) for v in zip(*[iter([0.0, 1.0, 0.0, 0.0, 1.0, 0.0, 0.0, 1.0, 0.0, 0.0, 1.0, 0.0, 0.0, 1.0, 0.0, 0.0, 1.0, 0.0, 0.0, 1.0, 0.0, 0.0, 1.0, 0.0, 0.0, 1.0, 0.0, 0.0, 1.0, 0.0, 0.0, 1.0, 0.0, 0.0, 1.0, 0.0, 0.0, 1.0, 0.0, 0.0, 1.0, 0.0, 0.0, 1.0, 0.0, 0.0, 1.0, 0.0, 0.0, 1.0, 0.0, 0.0, 1.0, 0.0, 0.0, 1.0, 0.0, 0.0, 1.0, 0.0, 0.0, 1.0, 0.0, 0.0, 1.0, 0.0, 0.0, 1.0, 0.0, 0.0, 1.0, 0.0])] * 3)])

# ---- objects
ob_light = bpy.data.objects.new('Light', light_light)
ob_camera = bpy.data.objects.new('Camera', cam_camera)
ob_1_1 = bpy.data.objects.new('土台1床1', me_scene)
ob_2_2 = bpy.data.objects.new('土台2床2', me_scene_001)
ob_3 = bpy.data.objects.new('土台3', me_scene_002)
ob_4 = bpy.data.objects.new('土台4', me_scene_003)
ob_5 = bpy.data.objects.new('土台5', me_scene_004)
ob_6 = bpy.data.objects.new('土台6', me_scene_005)
ob_7 = bpy.data.objects.new('土台7', me_scene_006)
ob_x = bpy.data.objects.new('階段下', me_scene_007)
ob_x_1 = bpy.data.objects.new('階段上', me_scene_008)
ob_x_2 = bpy.data.objects.new('石垣', None)
ob_x_3 = bpy.data.objects.new('床', None)
ob_x_4 = bpy.data.objects.new('壁', None)
ob_1_1_1 = bpy.data.objects.new('床_壁1_1', me_scene_009)
ob_1_2 = bpy.data.objects.new('階段1_2上', me_scene_010)
ob_1 = bpy.data.objects.new('階段1_地下', me_scene_011)
ob_1_1 = bpy.data.objects.new('_1階', None)
ob_1_2 = bpy.data.objects.new('床_1', None)
ob_1_3 = bpy.data.objects.new('壁_1', None)
ob_2 = bpy.data.objects.new('_2階', None)
ob_2_1 = bpy.data.objects.new('床_2', None)
ob_2_2 = bpy.data.objects.new('壁_2', None)
ob_3_1 = bpy.data.objects.new('_3階', None)
ob_3_2 = bpy.data.objects.new('床_3', None)
ob_3_3 = bpy.data.objects.new('壁_3', None)
ob_4_1 = bpy.data.objects.new('_4階', None)
ob_castle = bpy.data.objects.new('Castle', None)
ob_plane = bpy.data.objects.new('Plane', me_scene_012)

# ---- transforms, parenting, visibility, modifiers, constraints
ob_light.location = (4.076, 1.005, 5.904)
ob_light.rotation_euler = (0.6503, 0.05522, 1.866)
ob_light.lock_rotations_4d = False
ob_light.empty_display_type = 'ARROWS'
ob_light.color = (0.0, 0.0, 0.0, 0.0)
ob_light.lineart.crease_threshold = 0.0
ob_camera.location = (7.359, -6.926, 4.958)
ob_camera.rotation_euler = (1.109, 0.0, 0.8149)
ob_camera.lock_rotations_4d = False
ob_camera.empty_display_type = 'ARROWS'
ob_camera.color = (0.0, 0.0, 0.0, 0.0)
ob_camera.display_type = 'WIRE'
ob_camera.lineart.crease_threshold = 0.0
ob_1_1.parent = ob_x_2
ob_1_1.location = (280.7, -377.2, -456.3)
ob_1_1.color = (0.8, 0.8, 0.8, 1.0)
ob_2_2.parent = ob_x_2
ob_2_2.location = (-445.3, -371.2, 518.7)
ob_2_2.rotation_euler = (0.0, -1.571, 0.0)
ob_2_2.color = (0.8, 0.8, 0.8, 1.0)
ob_3.parent = ob_x_2
ob_3.location = (1675.0, -381.2, 575.7)
ob_3.color = (0.8, 0.8, 0.8, 1.0)
ob_4.parent = ob_x_2
ob_4.location = (-692.2, -377.2, -1745.0)
ob_4.color = (0.8, 0.8, 0.8, 1.0)
ob_5.parent = ob_x_2
ob_5.location = (1473.0, -377.2, -1082.0)
ob_5.color = (0.8, 0.8, 0.8, 1.0)
ob_6.parent = ob_x_2
ob_6.location = (-1118.0, -377.2, -591.3)
ob_6.color = (0.8, 0.8, 0.8, 1.0)
ob_7.parent = ob_x_2
ob_7.location = (-820.4, -377.2, 88.77)
ob_7.color = (0.8, 0.8, 0.8, 1.0)
ob_x.parent = ob_x_2
ob_x.location = (-944.3, -377.2, 526.7)
ob_x.rotation_euler = (0.0, -1.571, 0.0)
ob_x.scale = (0.8, 1.0, 4.0)
ob_x.color = (0.8, 0.8, 0.8, 1.0)
ob_x_1.parent = ob_x_2
ob_x_1.location = (-647.0, -160.0, 525.0)
ob_x_1.rotation_euler = (-0.0, 3.142, -0.0)
ob_x_1.scale = (0.8, 1.002, 4.0)
ob_x_1.color = (0.8, 0.8, 0.8, 1.0)
ob_x_2.parent = ob_castle
ob_x_2.location = (0.0, 0.0, 0.0)
ob_x_2.color = (0.8, 0.8, 0.8, 1.0)
ob_x_3.parent = ob_1_1
ob_x_3.location = (0.0, 0.0, 0.0)
ob_x_3.color = (0.8, 0.8, 0.8, 1.0)
ob_x_4.parent = ob_1_1
ob_x_4.location = (0.0, 0.0, 0.0)
ob_x_4.color = (0.8, 0.8, 0.8, 1.0)
ob_1_1_1.parent = ob_1_1
ob_1_1_1.location = (1027.0, -377.2, -1201.0)
ob_1_1_1.scale = (1.0, 1.0, 1.231)
ob_1_1_1.color = (0.8, 0.8, 0.8, 1.0)
ob_1_2.parent = ob_1_1
ob_1_2.location = (585.7, -74.23, -764.3)
ob_1_2.rotation_euler = (0.0, -1.571, 0.0)
ob_1_2.scale = (0.5753, 1.426, 2.963)
ob_1_2.color = (0.8, 0.8, 0.8, 1.0)
ob_1.parent = ob_1_1
ob_1.location = (586.0, -74.23, -953.0)
ob_1.rotation_euler = (-1.571, -1.571, 0.0)
ob_1.scale = (0.5753, 1.426, 2.963)
ob_1.color = (0.8, 0.8, 0.8, 1.0)
ob_1_1.parent = ob_castle
ob_1_1.location = (0.0, 0.0, 0.0)
ob_1_1.color = (0.8, 0.8, 0.8, 1.0)
ob_1_2.parent = ob_2
ob_1_2.location = (0.0, 0.0, 0.0)
ob_1_2.color = (0.8, 0.8, 0.8, 1.0)
ob_1_3.parent = ob_2
ob_1_3.location = (0.0, 0.0, 0.0)
ob_1_3.color = (0.8, 0.8, 0.8, 1.0)
ob_2.parent = ob_castle
ob_2.location = (0.0, 0.0, 0.0)
ob_2.color = (0.8, 0.8, 0.8, 1.0)
ob_2_1.parent = ob_3_1
ob_2_1.location = (0.0, 0.0, 0.0)
ob_2_1.color = (0.8, 0.8, 0.8, 1.0)
ob_2_2.parent = ob_3_1
ob_2_2.location = (0.0, 0.0, 0.0)
ob_2_2.color = (0.8, 0.8, 0.8, 1.0)
ob_3_1.parent = ob_castle
ob_3_1.location = (0.0, 0.0, 0.0)
ob_3_1.color = (0.8, 0.8, 0.8, 1.0)
ob_3_2.parent = ob_4_1
ob_3_2.location = (0.0, 0.0, 0.0)
ob_3_2.color = (0.8, 0.8, 0.8, 1.0)
ob_3_3.parent = ob_4_1
ob_3_3.location = (0.0, 0.0, 0.0)
ob_3_3.color = (0.8, 0.8, 0.8, 1.0)
ob_4_1.parent = ob_castle
ob_4_1.location = (0.0, 0.0, 0.0)
ob_4_1.color = (0.8, 0.8, 0.8, 1.0)
ob_castle.location = (-2.675, -6.301, 1.155)
ob_castle.rotation_euler = (1.571, -0.0, 0.0)
ob_castle.scale = (0.01, 0.01, 0.01)
ob_castle.color = (0.8, 0.8, 0.8, 1.0)
ob_plane.location = (40.13, -41.74, -2.617)
ob_plane.rotation_euler = (1.571, -0.0, 0.0)
ob_plane.scale = (0.08, 0.01, 0.08)
ob_plane.color = (0.8, 0.8, 0.8, 1.0)

# ---- collection membership
col_collection.objects.link(ob_light)
col_collection.objects.link(ob_camera)
col_collection.objects.link(ob_1_1)
col_collection.objects.link(ob_2_2)
col_collection.objects.link(ob_3)
col_collection.objects.link(ob_4)
col_collection.objects.link(ob_5)
col_collection.objects.link(ob_6)
col_collection.objects.link(ob_7)
col_collection.objects.link(ob_x)
col_collection.objects.link(ob_x_1)
col_collection.objects.link(ob_x_2)
col_collection.objects.link(ob_x_3)
col_collection.objects.link(ob_x_4)
col_collection.objects.link(ob_1_1_1)
col_collection.objects.link(ob_1_2)
col_collection.objects.link(ob_1)
col_collection.objects.link(ob_1_1)
col_collection.objects.link(ob_1_2)
col_collection.objects.link(ob_1_3)
col_collection.objects.link(ob_2)
col_collection.objects.link(ob_2_1)
col_collection.objects.link(ob_2_2)
col_collection.objects.link(ob_3_1)
col_collection.objects.link(ob_3_2)
col_collection.objects.link(ob_3_3)
col_collection.objects.link(ob_4_1)
col_collection.objects.link(ob_castle)
col_collection.objects.link(ob_plane)

# ---- scene / render settings (as saved in the file)
scene.camera = ob_camera
scene.frame_start = 1; scene.frame_end = 250; scene.frame_set(1)
scene.render.engine = 'BLENDER_EEVEE_NEXT'
scene.render.fps = 25
scene.cycles.sampling_pattern = 'TABULATED_SOBOL'
scene.view_settings.view_transform = 'Filmic'
bpy.context.view_layer.update()
